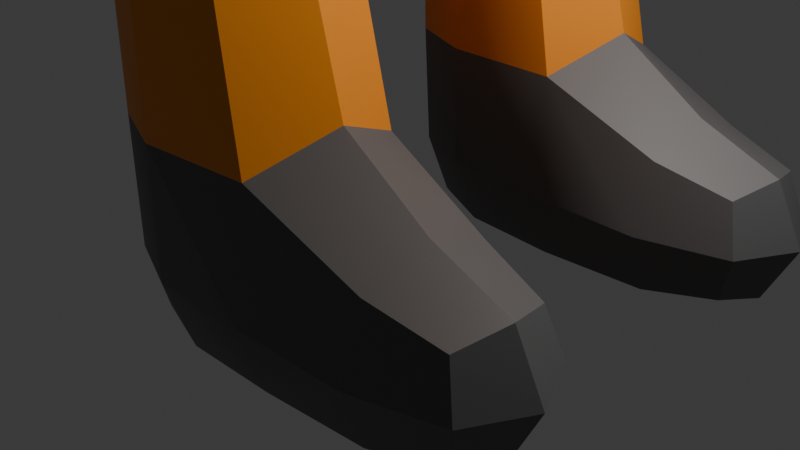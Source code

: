# Source: lethal_company_penco.blend  (saved by Blender 4.3.34; exported with 4.5.12 LTS)
import bpy
from mathutils import Matrix  # noqa: F401  (used for matrix-valued properties, if any)

bpy.ops.wm.read_factory_settings(use_empty=True)
scene = bpy.context.scene
scene.name = 'Scene'

# ---- collections
col_collection = bpy.data.collections.new('Collection'); scene.collection.children.link(col_collection)

# ---- materials (node trees are filled in below, after node groups)
mat_material_002 = bpy.data.materials.new('Material.002')
mat_material_004 = bpy.data.materials.new('Material.004')
mat_material_003 = bpy.data.materials.new('Material.003')
mat_material_001 = bpy.data.materials.new('Material.001')
mat_material_005 = bpy.data.materials.new('Material.005')
mat_material_006 = bpy.data.materials.new('Material.006')

# ---- node groups
ng_smooth_by_angle = bpy.data.node_groups.new('Smooth by Angle', 'GeometryNodeTree')
_s = ng_smooth_by_angle.interface.new_socket(name='Mesh', in_out='OUTPUT', socket_type='NodeSocketGeometry')
_s = ng_smooth_by_angle.interface.new_socket(name='Mesh', in_out='INPUT', socket_type='NodeSocketGeometry')
_s = ng_smooth_by_angle.interface.new_socket(name='Angle', in_out='INPUT', socket_type='NodeSocketFloat')
_s.subtype = 'ANGLE'
_s.default_value = 0.5236
_s.min_value = 0.0
_s.max_value = 3.142
_s.description = 'Maximum face angle for smooth edges'
_s = ng_smooth_by_angle.interface.new_socket(name='Ignore Sharpness', in_out='INPUT', socket_type='NodeSocketBool')
_s.force_non_field = True
ng_smooth_by_angle.description = 'Set the sharpness of mesh edges based on the angle between the neighboring faces'
ng_smooth_by_angle.is_modifier = True
_N = ng_smooth_by_angle.nodes; _L = ng_smooth_by_angle.links
n0 = _N.new('GeometryNodeSetShadeSmooth'); n0.name = 'Set Shade Smooth'; n0.location = (120, -80)
n0.domain = 'EDGE'
n1 = _N.new('GeometryNodeSetShadeSmooth'); n1.name = 'Set Shade Smooth.001'; n1.location = (300, -80)
n2 = _N.new('NodeGroupOutput'); n2.name = 'Group Output'; n2.location = (480, -80)
n3 = _N.new('GeometryNodeInputMeshEdgeAngle'); n3.name = 'Edge Angle'; n3.location = (-440, -240)
n4 = _N.new('NodeGroupInput'); n4.name = 'Group Input'; n4.location = (-80, -80)
n5 = _N.new('GeometryNodeInputEdgeSmooth'); n5.name = 'Is Edge Smooth'; n5.location = (-260, -120)
n6 = _N.new('GeometryNodeInputShadeSmooth'); n6.name = 'Is Shade Smooth'; n6.location = (-440, -397)
n7 = _N.new('FunctionNodeCompare'); n7.name = 'Compare'; n7.location = (-260, -260)
n7.operation = 'LESS_EQUAL'
n7.inputs[6].default_value = (0.0, 0.0, 0.0, 0.0)
n7.inputs[7].default_value = (0.0, 0.0, 0.0, 0.0)
n8 = _N.new('FunctionNodeBooleanMath'); n8.name = 'Boolean Math.001'; n8.location = (-80, -260)
n9 = _N.new('NodeGroupInput'); n9.name = 'Group Input.001'; n9.location = (-440, -329)
n10 = _N.new('NodeGroupInput'); n10.name = 'Group Input.002'; n10.location = (-259, -189)
n11 = _N.new('FunctionNodeBooleanMath'); n11.name = 'Boolean Math'; n11.location = (-80, -149)
n11.operation = 'OR'
n12 = _N.new('FunctionNodeBooleanMath'); n12.name = 'Boolean Math.002'; n12.location = (-260, -380)
n12.operation = 'OR'
n13 = _N.new('NodeGroupInput'); n13.name = 'Group Input.003'; n13.location = (-440, -460)
_L.new(n3.outputs[0], n7.inputs[0])
_L.new(n1.outputs[0], n2.inputs[0])
_L.new(n9.outputs[1], n7.inputs[1])
_L.new(n7.outputs[0], n8.inputs[0])
_L.new(n4.outputs[0], n0.inputs[0])
_L.new(n0.outputs[0], n1.inputs[0])
_L.new(n8.outputs[0], n0.inputs[2])
_L.new(n10.outputs[2], n11.inputs[1])
_L.new(n5.outputs[0], n11.inputs[0])
_L.new(n11.outputs[0], n0.inputs[1])
_L.new(n13.outputs[2], n12.inputs[1])
_L.new(n6.outputs[0], n12.inputs[0])
_L.new(n12.outputs[0], n8.inputs[1])
n2.is_active_output = True

# ---- material node trees
mat_material_002.use_nodes = True; mat_material_002.node_tree.nodes.clear()
_N = mat_material_002.node_tree.nodes; _L = mat_material_002.node_tree.links
n0 = _N.new('ShaderNodeBsdfPrincipled'); n0.name = 'Principled BSDF'; n0.location = (10, 300)
n0.inputs[0].default_value = (0.8007, 0.2478, 0.01121, 1.0)
n1 = _N.new('ShaderNodeOutputMaterial'); n1.name = 'Material Output'; n1.location = (300, 300)
_L.new(n0.outputs[0], n1.inputs[0])
n1.is_active_output = True
mat_material_004.use_nodes = True; mat_material_004.node_tree.nodes.clear()
_N = mat_material_004.node_tree.nodes; _L = mat_material_004.node_tree.links
n0 = _N.new('ShaderNodeBsdfPrincipled'); n0.name = 'Principled BSDF'; n0.location = (10, 300)
n0.inputs[0].default_value = (0.1031, 0.1031, 0.1031, 1.0)
n1 = _N.new('ShaderNodeOutputMaterial'); n1.name = 'Material Output'; n1.location = (300, 300)
_L.new(n0.outputs[0], n1.inputs[0])
n1.is_active_output = True
mat_material_003.use_nodes = True; mat_material_003.node_tree.nodes.clear()
_N = mat_material_003.node_tree.nodes; _L = mat_material_003.node_tree.links
n0 = _N.new('ShaderNodeBsdfPrincipled'); n0.name = 'Principled BSDF'; n0.location = (10, 300)
n0.inputs[0].default_value = (0.1582, 0.4512, 0.8002, 1.0)
n0.inputs[2].default_value = 0.1732
n0.inputs[3].default_value = 9.0
n1 = _N.new('ShaderNodeOutputMaterial'); n1.name = 'Material Output'; n1.location = (300, 300)
_L.new(n0.outputs[0], n1.inputs[0])
n1.is_active_output = True
mat_material_001.use_nodes = True; mat_material_001.node_tree.nodes.clear()
_N = mat_material_001.node_tree.nodes; _L = mat_material_001.node_tree.links
n0 = _N.new('ShaderNodeBsdfPrincipled'); n0.name = 'Principled BSDF'; n0.location = (10, 300)
n0.inputs[0].default_value = (0.8015, 0.7829, 0.2702, 1.0)
n0.inputs[1].default_value = 0.5512
n1 = _N.new('ShaderNodeOutputMaterial'); n1.name = 'Material Output'; n1.location = (300, 300)
_L.new(n0.outputs[0], n1.inputs[0])
n1.is_active_output = True
mat_material_005.use_nodes = True; mat_material_005.node_tree.nodes.clear()
_N = mat_material_005.node_tree.nodes; _L = mat_material_005.node_tree.links
n0 = _N.new('ShaderNodeBsdfPrincipled'); n0.name = 'Principled BSDF'; n0.location = (10, 300)
n0.inputs[0].default_value = (0.04098, 0.04489, 0.3743, 1.0)
n1 = _N.new('ShaderNodeOutputMaterial'); n1.name = 'Material Output'; n1.location = (300, 300)
_L.new(n0.outputs[0], n1.inputs[0])
n1.is_active_output = True
mat_material_006.use_nodes = True; mat_material_006.node_tree.nodes.clear()
_N = mat_material_006.node_tree.nodes; _L = mat_material_006.node_tree.links
n0 = _N.new('ShaderNodeBsdfPrincipled'); n0.name = 'Principled BSDF'; n0.location = (10, 300)
n0.inputs[0].default_value = (0.8001, 0.01452, 0.0191, 1.0)
n1 = _N.new('ShaderNodeOutputMaterial'); n1.name = 'Material Output'; n1.location = (300, 300)
_L.new(n0.outputs[0], n1.inputs[0])
n1.is_active_output = True

# ---- world
world_world = bpy.data.worlds.new('World'); scene.world = world_world
world_world.use_nodes = True; world_world.node_tree.nodes.clear()
_N = world_world.node_tree.nodes; _L = world_world.node_tree.links
n0 = _N.new('ShaderNodeOutputWorld'); n0.name = 'World Output'; n0.location = (300, 300)
n1 = _N.new('ShaderNodeBackground'); n1.name = 'Background'; n1.location = (10, 300)
n1.inputs[0].default_value = (0.05088, 0.05088, 0.05088, 1.0)
_L.new(n1.outputs[0], n0.inputs[0])
n0.is_active_output = True
world_world.color = (0.05088, 0.05088, 0.05088)
world_world.sun_shadow_jitter_overblur = 0.0

# ---- cameras
cam_camera = bpy.data.cameras.new('Camera')
cam_camera.clip_end = 100.0
cam_camera.ortho_scale = 7.314

# ---- lights
light_light = bpy.data.lights.new('Light', 'POINT')
light_light.energy = 1000.0
light_light.shadow_soft_size = 0.1

# ---- meshes
me_cube_001 = bpy.data.meshes.new('Cube.001')
me_cube_001.from_pydata([(-1.107, 0.7654, 5.242), (0.8929, 0.7654, 5.242), (-1.107, 2.79, 5.242), (0.8929, 2.79, 5.242), (-1.371, 2.416, 7.374), (-0.01351, 3.004, 7.434), (-1.107, 0.7654, 1.274), (0.8929, 0.7654, 1.274), (-1.107, 2.79, 1.274), (0.8929, 2.79, 1.274), (-1.107, 0.7654, -0.7182), (0.8929, 0.7654, -0.7182), (-1.044, 2.985, -0.9697), (0.8929, 2.79, -0.7182), (3.606, 0.7817, 1.29), (3.606, 2.79, 1.274), (3.606, 0.7654, -0.7182), (3.606, 2.774, -0.7346), (-1.107, 0.6571, 13.79), (0.8929, 0.7654, 13.79), (-1.107, 2.79, 13.79), (0.8929, 2.79, 13.79), (-1.943, 0.8111, 7.198), (-1.854, 0.744, 5.354), (-1.923, 1.478, 7.312), (-1.79, 2.964, 5.103), (-1.547, 1.062, 13.86), (-1.717, 2.924, 13.87), (1.807, 1.394, 7.837), (2.09, 1.394, 13.79), (0.9812, 0.8397, 7.184), (0.9812, 2.865, 7.184), (1.504, 2.582, 7.677), (1.738, 2.135, 14.3), (-0.8134, 2.722, 12.32), (1.123, 2.526, 12.57), (-1.708, 0.9715, 12.3), (-1.647, 2.586, 12.2), (1.824, 1.416, 12.42), (1.824, 2.849, 12.42), (-0.7213, 0.8522, 14.77), (0.8929, 0.7654, 15.2), (-1.234, 1.699, 15.17), (2.278, 1.482, 14.77), (-1.234, 1.699, 18.12), (2.278, 1.482, 17.73), (0.8383, 8.425, 13.75), (-0.9233, 8.528, 13.38), (-1.159, 10.18, 13.68), (0.6024, 10.08, 14.05), (-1.044, 0.0, 4.991), (0.8929, 0.0, 5.242), (-1.044, 0.0, 13.53), (0.8929, 0.0, 13.79), (-1.69, 0.0, 7.303), (-1.854, 0.0, 5.354), (-1.537, 0.0, 13.74), (1.755, 0.0, 7.729), (0.9812, 0.0, 7.184), (2.09, 0.0, 13.79), (1.792, 0.0, 12.22), (-1.51, 0.0, 12.37), (-0.7213, 0.0, 14.77), (0.8929, 0.0, 15.2), (-1.171, 0.0, 14.92), (2.278, 0.0, 14.77), (-1.234, 0.0, 18.12), (2.278, 0.0, 17.73), (2.278, 1.482, 16.73), (-1.234, 1.699, 17.12), (-1.213, 0.0, 17.04), (2.278, 0.0, 16.73), (2.278, 1.482, 16.98), (-1.234, 1.699, 17.37), (-1.218, 0.0, 17.31), (2.278, 0.0, 16.98), (-0.7917, 8.508, 12.01), (1.011, 8.383, 12.36), (-1.147, 8.447, 13.71), (0.6707, 8.368, 13.99), (-1.275, 2.469, 8.226), (-1.876, 1.669, 8.154), (0.1823, 2.921, 8.319), (-1.902, 0.8387, 8.077), (1.81, 1.398, 8.627), (1.559, 2.628, 8.495), (-1.659, 0.0, 8.177), (1.761, 0.0, 8.502), (2.278, 1.482, 15.68), (-1.234, 1.699, 16.07), (-1.19, 0.0, 15.9), (2.278, 0.0, 15.68), (-1.069, 0.1814, 13.64), (-1.09, 0.4457, 13.72), (0.8929, 0.1726, 13.79), (0.8929, 0.5019, 13.79), (-1.791, 0.2433, 7.261), (-1.875, 0.5588, 7.226), (-1.541, 0.3835, 13.79), (-1.544, 0.7604, 13.83), (1.776, 0.4793, 7.772), (1.793, 0.9874, 7.808), (2.09, 0.3158, 13.79), (2.09, 0.915, 13.79), (-1.589, 0.3562, 12.34), (-1.655, 0.698, 12.32), (-0.7213, 0.2594, 14.77), (-0.7213, 0.5887, 14.77), (0.8929, 0.1726, 15.2), (0.8929, 0.5019, 15.2), (-1.196, 0.6351, 15.02), (-1.217, 1.226, 15.1), (2.278, 0.3018, 14.77), (2.278, 0.9577, 14.77), (-1.234, 0.518, 18.12), (-1.234, 1.174, 18.12), (2.278, 0.3018, 17.73), (2.278, 0.9577, 17.73), (-1.09, 0.5539, 5.175), (-1.069, 0.2896, 5.092), (0.8929, 0.5019, 5.242), (0.8929, 0.1726, 5.242), (-1.854, 0.518, 5.354), (-1.854, 0.2354, 5.354), (0.9812, 0.5763, 7.184), (0.9812, 0.2469, 7.184), (1.815, 0.9211, 12.37), (1.805, 0.3027, 12.3), (-1.221, 0.5577, 17.07), (-1.228, 1.192, 17.1), (2.278, 0.9577, 16.73), (2.278, 0.3018, 16.73), (-1.224, 0.5476, 17.34), (-1.23, 1.187, 17.36), (2.278, 0.9577, 16.98), (2.278, 0.3018, 16.98), (-1.756, 0.2628, 8.137), (-1.838, 0.5827, 8.104), (1.797, 0.9863, 8.594), (1.781, 0.4722, 8.552), (2.278, 0.9577, 15.68), (2.278, 0.3018, 15.68), (-1.208, 0.5992, 15.97), (-1.222, 1.21, 16.03), (2.278, 1.482, 15.17), (-1.234, 1.699, 15.57), (-1.179, 0.0, 15.35), (2.278, 0.0, 15.17), (-1.219, 1.219, 15.51), (-1.201, 0.6193, 15.44), (2.278, 0.3018, 15.17), (2.278, 0.9577, 15.17), (2.798, 0.9577, 15.68), (2.798, 0.3018, 15.68), (2.798, 0.3018, 15.17), (2.798, 0.9577, 15.17), (1.113, 3.071, 12.55), (-1.581, 0.311, 12.35), (1.768, 0.0, 9.282), (-1.626, 0.7143, 12.71), (-1.693, 1.374, 12.28), (-1.557, 0.0, 11.07), (0.3195, 2.607, 12.47), (-1.683, 0.6806, 11.68), (-1.634, 2.01, 13.87), (-1.627, 0.3354, 11.41), (0.861, 3.593, 13.82), (-1.638, 1.011, 12.98), (1.793, 2.596, 13.09), (1.783, 0.458, 8.867), (1.787, 0.4276, 9.538), (1.8, 0.9737, 9.326), (1.806, 0.9542, 10.45), (1.014, 2.572, 12.08), (-1.107, 1.915, 13.79), (-1.727, 0.9588, 11.9), (-1.588, 0.3572, 12.39), (1.814, 1.403, 9.783), (1.82, 1.41, 11.27), (1.786, 2.818, 11.86), (1.824, 2.05, 12.42), (1.797, 2.286, 11.08), (1.788, 2.819, 11.89), (0.9726, 2.59, 11.89), (-0.07118, 2.647, 12.42), (-0.6297, 8.511, 13.45), (-0.3361, 8.493, 13.51), (-0.04248, 8.476, 13.57), (0.2511, 8.459, 13.63), (0.5447, 8.442, 13.69), (0.3088, 10.1, 13.99), (0.01521, 10.12, 13.93), (-0.2784, 10.13, 13.87), (-0.572, 10.15, 13.8), (-0.8656, 10.17, 13.74), (0.3677, 8.381, 13.94), (0.06479, 8.394, 13.89), (-0.2381, 8.407, 13.85), (-0.5411, 8.421, 13.8), (-0.844, 8.434, 13.75), (-0.4912, 8.487, 12.07), (-0.1907, 8.466, 12.13), (0.1097, 8.445, 12.19), (0.4102, 8.424, 12.24), (0.7107, 8.404, 12.3), (0.5329, 3.459, 13.81), (0.2049, 3.325, 13.81), (-0.1231, 3.191, 13.8), (-0.4511, 3.058, 13.8), (-0.7791, 2.924, 13.79), (-1.065, 9.382, 12.25), (-1.154, 9.443, 13.69), (0.6315, 9.35, 14.02), (0.7143, 9.269, 12.61), (0.3339, 9.366, 13.97), (0.03636, 9.381, 13.91), (-0.2612, 9.397, 13.86), (-0.5588, 9.412, 13.8), (-0.8564, 9.428, 13.75), (-0.7683, 9.363, 12.31), (-0.4718, 9.344, 12.37), (-0.1753, 9.326, 12.43), (0.1213, 9.307, 12.49), (0.4178, 9.288, 12.55), (0.9916, 2.677, 13.27), (-0.9813, 2.761, 13.16), (-1.687, 2.779, 13.16), (-1.276, 10.08, 13.22), (0.4857, 9.979, 13.59), (0.8165, 8.374, 13.29), (-0.9948, 8.473, 12.98), (1.807, 2.704, 12.8), (0.9689, 3.369, 13.27), (0.1921, 9.996, 13.52), (-0.1015, 10.01, 13.46), (-0.3951, 10.03, 13.4), (-0.6887, 10.05, 13.34), (-0.9823, 10.07, 13.28), (0.5087, 9.233, 13.58), (-1.274, 9.334, 13.24)], [], [(9, 7, 14, 15), (80, 4, 24, 81), (18, 174, 164, 26), (93, 18, 26, 99), (120, 118, 0, 1), (3, 2, 4, 5), (0, 2, 8, 6), (1, 3, 31, 30), (13, 9, 15, 17), (3, 1, 7, 9), (2, 3, 9, 8), (1, 0, 6, 7), (11, 10, 12, 13), (7, 6, 10, 11), (6, 8, 12, 10), (8, 9, 13, 12), (15, 14, 16, 17), (7, 11, 16, 14), (11, 13, 17, 16), (18, 19, 21, 174), (224, 21, 168, 231), (21, 19, 29, 33), (37, 160, 27, 226), (122, 97, 22, 23), (23, 22, 24, 25), (2, 0, 23, 25), (4, 2, 25, 24), (28, 30, 31, 32), (101, 124, 30, 28), (126, 38, 29, 103), (38, 180, 168, 33, 29), (3, 5, 32, 31), (120, 1, 30, 124), (84, 85, 179, 181, 177), (138, 84, 177, 171), (81, 83, 175, 160, 37), (82, 80, 34, 184, 183), (82, 183, 173, 179, 85), (225, 34, 37, 226), (95, 19, 41, 109), (19, 18, 40, 41), (134, 72, 45, 117), (109, 41, 43, 113), (41, 40, 42, 43), (115, 117, 45, 44), (72, 73, 44, 45), (237, 227, 48, 194), (223, 189, 46, 213), (239, 227, 47, 210), (218, 194, 48, 211), (238, 228, 49, 212), (132, 74, 66, 114), (106, 62, 64, 110), (92, 52, 62, 106), (136, 86, 161, 165), (104, 157, 176), (119, 50, 55, 123), (94, 53, 59, 102), (142, 90, 70, 128), (88, 89, 69, 68), (140, 88, 68, 130), (128, 70, 74, 132), (68, 69, 73, 72), (130, 68, 72, 134), (224, 232, 166, 21), (21, 166, 205, 206, 207, 208, 209, 20), (225, 230, 76, 34), (34, 76, 200, 201, 202, 203, 204, 77, 156, 184), (96, 54, 86, 136), (5, 82, 85, 32), (5, 4, 80, 82), (24, 22, 83, 81), (101, 28, 84, 138), (28, 32, 85, 84), (34, 80, 81, 37), (151, 144, 88, 140), (144, 145, 89, 88), (149, 146, 90, 142), (145, 148, 143, 89), (148, 149, 142, 143), (147, 150, 141, 91), (151, 140, 152, 155), (57, 100, 139, 87), (100, 101, 138, 139), (22, 97, 137, 83), (97, 96, 136, 137), (71, 131, 135, 75), (131, 130, 134, 135), (69, 129, 133, 73), (129, 128, 132, 133), (91, 141, 131, 71), (141, 140, 130, 131), (89, 143, 129, 69), (143, 142, 128, 129), (19, 95, 103, 29), (95, 94, 102, 103), (0, 118, 122, 23), (118, 119, 123, 122), (36, 105, 159, 167), (105, 104, 176, 159), (83, 137, 163, 175), (137, 136, 165, 163), (18, 93, 107, 40), (93, 92, 106, 107), (40, 107, 111, 42), (107, 106, 110, 111), (73, 133, 115, 44), (133, 132, 114, 115), (66, 67, 116, 114), (114, 116, 117, 115), (63, 108, 112, 65), (108, 109, 113, 112), (75, 135, 116, 67), (135, 134, 117, 116), (53, 94, 108, 63), (94, 95, 109, 108), (87, 169, 170, 158), (139, 138, 171, 169), (51, 121, 125, 58), (121, 120, 124, 125), (60, 127, 102, 59), (127, 126, 103, 102), (57, 58, 125, 100), (100, 125, 124, 101), (55, 54, 96, 123), (123, 96, 97, 122), (51, 50, 119, 121), (121, 119, 118, 120), (52, 92, 98, 56), (92, 93, 99, 98), (112, 113, 151, 150), (65, 112, 150, 147), (111, 110, 149, 148), (42, 111, 148, 145), (110, 64, 146, 149), (43, 42, 145, 144), (113, 43, 144, 151), (154, 155, 152, 153), (140, 141, 153, 152), (141, 150, 154, 153), (150, 151, 155, 154), (168, 180, 39, 231), (162, 156, 35), (177, 181, 182, 39, 180, 178), (178, 180, 38), (171, 177, 178, 172), (172, 178, 38, 126), (160, 175, 36), (165, 161, 157, 104), (157, 161, 61), (173, 162, 35), (176, 157, 61, 56, 98), (179, 173, 35, 39, 182), (174, 21, 20), (168, 21, 33), (164, 174, 20, 27), (27, 160, 36, 167, 164), (164, 167, 26), (158, 170, 127, 60), (169, 87, 139), (167, 159, 99, 26), (169, 171, 172, 170), (170, 172, 126, 127), (159, 176, 98, 99), (175, 163, 105, 36), (232, 156, 77, 229), (163, 165, 104, 105), (205, 166, 79, 195), (182, 181, 179), (184, 156, 162), (183, 184, 162, 173), (20, 209, 199, 78), (209, 208, 198, 199), (208, 207, 197, 198), (207, 206, 196, 197), (206, 205, 195, 196), (212, 49, 190, 214), (214, 190, 191, 215), (215, 191, 192, 216), (216, 192, 193, 217), (217, 193, 194, 218), (210, 47, 185, 219), (219, 185, 186, 220), (220, 186, 187, 221), (221, 187, 188, 222), (222, 188, 189, 223), (228, 233, 190, 49), (233, 234, 191, 190), (234, 235, 192, 191), (235, 236, 193, 192), (236, 237, 194, 193), (203, 222, 223, 204), (202, 221, 222, 203), (201, 220, 221, 202), (200, 219, 220, 201), (76, 210, 219, 200), (198, 217, 218, 199), (197, 216, 217, 198), (196, 215, 216, 197), (195, 214, 215, 196), (79, 212, 214, 195), (229, 238, 212, 79), (199, 218, 211, 78), (230, 239, 210, 76), (204, 223, 213, 77), (78, 211, 239, 230), (77, 213, 238, 229), (186, 185, 237, 236), (187, 186, 236, 235), (188, 187, 235, 234), (189, 188, 234, 233), (46, 189, 233, 228), (166, 232, 229, 79), (20, 78, 230, 225), (35, 156, 232, 224), (213, 46, 228, 238), (211, 48, 227, 239), (185, 47, 227, 237), (20, 225, 226, 27), (35, 224, 231, 39)])
me_cube_001.polygons.foreach_set('use_smooth', [True] * 220)
me_cube_001.polygons.foreach_set('material_index', [1, 1, 0, 0, 0, 0, 0, 0, 1, 0, 0, 0, 1, 1, 1, 1, 1, 1, 1, 0, 0, 0, 0, 0, 0, 0, 0, 0, 0, 0, 0, 0, 0, 0, 0, 0, 0, 0, 0, 1, 1, 1, 1, 1, 1, 1, 1, 1, 1, 1, 1, 1, 1, 1, 0, 0, 0, 0, 1, 1, 1, 1, 1, 1, 1, 1, 0, 0, 1, 1, 1, 1, 1, 1, 0, 1, 1, 1, 1, 1, 1, 1, 1, 1, 1, 1, 1, 1, 1, 1, 1, 1, 1, 1, 0, 0, 0, 0, 1, 1, 0, 0, 1, 1, 1, 1, 1, 1, 1, 1, 1, 1, 1, 1, 1, 1, 1, 0, 0, 0, 0, 0, 0, 0, 0, 0, 0, 0, 0, 0, 1, 1, 1, 1, 1, 1, 1, 1, 1, 1, 1, 1, 0, 1, 0, 1, 0, 1, 1, 0, 0, 0, 0, 1, 0, 1, 1, 0, 0, 0, 0, 1, 0, 0, 0, 0, 1, 0, 0, 0, 0, 0, 0, 0, 0, 0, 1, 1, 1, 1, 1, 1, 1, 1, 1, 1, 1, 1, 1, 1, 1, 1, 1, 1, 1, 1, 1, 1, 1, 1, 1, 1, 1, 1, 1, 1, 1, 1, 1, 1, 1, 1, 0, 0, 1, 1, 1, 1, 0, 0])
_uv = me_cube_001.uv_layers.new(name='UVMap')
_uv.uv.foreach_set('vector', [0.625, 0.5, 0.625, 0.5, 0.625, 0.5, 0.625, 0.5, 0.625, 0.25, 0.625, 0.25, 0.625, 0.25, 0.625, 0.25, 0.875, 0.5, 0.875, 0.5, 0.875, 0.5, 0.875, 0.5, 0.875, 0.5, 0.875, 0.5, 0.875, 0.5, 0.875, 0.5, 0.625, 0.5, 0.625, 0.25, 0.625, 0.25, 0.625, 0.5, 0.625, 0.5, 0.625, 0.25, 0.625, 0.25, 0.625, 0.5, 0.625, 0.25, 0.625, 0.25, 0.625, 0.25, 0.625, 0.25, 0.625, 0.5, 0.625, 0.5, 0.625, 0.5, 0.625, 0.5, 0.625, 0.5, 0.625, 0.5, 0.625, 0.5, 0.625, 0.5, 0.625, 0.5, 0.625, 0.5, 0.625, 0.5, 0.625, 0.5, 0.625, 0.25, 0.625, 0.5, 0.625, 0.5, 0.625, 0.25, 0.625, 0.5, 0.625, 0.25, 0.625, 0.25, 0.625, 0.5, 0.625, 0.5, 0.625, 0.25, 0.625, 0.25, 0.625, 0.5, 0.625, 0.5, 0.625, 0.25, 0.625, 0.25, 0.625, 0.5, 0.625, 0.25, 0.625, 0.25, 0.625, 0.25, 0.625, 0.25, 0.625, 0.25, 0.625, 0.5, 0.625, 0.5, 0.625, 0.25, 0.625, 0.5, 0.625, 0.5, 0.625, 0.5, 0.625, 0.5, 0.625, 0.5, 0.625, 0.5, 0.625, 0.5, 0.625, 0.5, 0.625, 0.5, 0.625, 0.5, 0.625, 0.5, 0.625, 0.5, 0.875, 0.5, 0.625, 0.5, 0.625, 0.5, 0.875, 0.5, 0.625, 0.5, 0.625, 0.5, 0.625, 0.5, 0.625, 0.5, 0.625, 0.5, 0.625, 0.5, 0.625, 0.5, 0.625, 0.5, 0.625, 0.25, 0.625, 0.25, 0.625, 0.25, 0.625, 0.25, 0.625, 0.25, 0.625, 0.25, 0.625, 0.25, 0.625, 0.25, 0.625, 0.25, 0.625, 0.25, 0.625, 0.25, 0.625, 0.25, 0.625, 0.25, 0.625, 0.25, 0.625, 0.25, 0.625, 0.25, 0.625, 0.25, 0.625, 0.25, 0.625, 0.25, 0.625, 0.25, 0.625, 0.5, 0.625, 0.5, 0.625, 0.5, 0.625, 0.5, 0.625, 0.5, 0.625, 0.5, 0.625, 0.5, 0.625, 0.5, 0.625, 0.5, 0.625, 0.5, 0.625, 0.5, 0.625, 0.5, 0.625, 0.5, 0.625, 0.5, 0.625, 0.5, 0.625, 0.5, 0.625, 0.5, 0.625, 0.5, 0.625, 0.5, 0.625, 0.5, 0.625, 0.5, 0.625, 0.5, 0.625, 0.5, 0.625, 0.5, 0.625, 0.5, 0.625, 0.5, 0.625, 0.5, 0.625, 0.5, 0.625, 0.5, 0.625, 0.5, 0.625, 0.5, 0.625, 0.5, 0.625, 0.5, 0.625, 0.5, 0.625, 0.25, 0.625, 0.25, 0.625, 0.25, 0.625, 0.25, 0.625, 0.25, 0.625, 0.5, 0.625, 0.25, 0.625, 0.25, 0.625, 0.3458, 0.625, 0.5, 0.625, 0.5, 0.625, 0.5, 0.625, 0.5, 0.625, 0.5, 0.625, 0.5, 0.625, 0.25, 0.625, 0.25, 0.625, 0.25, 0.625, 0.25, 0.625, 0.5, 0.625, 0.5, 0.625, 0.5, 0.625, 0.5, 0.625, 0.5, 0.875, 0.5, 0.875, 0.5, 0.625, 0.5, 0.625, 0.5, 0.625, 0.5, 0.625, 0.5, 0.625, 0.5, 0.625, 0.5, 0.625, 0.5, 0.625, 0.5, 0.625, 0.5, 0.625, 0.5, 0.875, 0.5, 0.875, 0.5, 0.625, 0.5, 0.875, 0.5, 0.625, 0.5, 0.625, 0.5, 0.875, 0.5, 0.625, 0.5, 0.875, 0.5, 0.875, 0.5, 0.625, 0.5, 0.625, 0.2917, 0.625, 0.25, 0.625, 0.25, 0.625, 0.2917, 0.625, 0.4583, 0.625, 0.4583, 0.625, 0.5, 0.625, 0.5, 0.625, 0.25, 0.625, 0.25, 0.625, 0.25, 0.625, 0.25, 0.625, 0.2917, 0.625, 0.2917, 0.625, 0.25, 0.625, 0.25, 0.625, 0.5, 0.625, 0.5, 0.625, 0.5, 0.625, 0.5, 0.875, 0.5, 0.875, 0.5, 0.875, 0.5, 0.875, 0.5, 0.875, 0.5, 0.875, 0.5, 0.875, 0.5, 0.875, 0.5, 0.875, 0.5, 0.875, 0.5, 0.875, 0.5, 0.875, 0.5, 0.625, 0.25, 0.625, 0.25, 0.625, 0.25, 0.625, 0.25, 0.625, 0.25, 0.625, 0.25, 0.625, 0.25, 0.625, 0.25, 0.625, 0.25, 0.625, 0.25, 0.625, 0.25, 0.625, 0.5, 0.625, 0.5, 0.625, 0.5, 0.625, 0.5, 0.875, 0.5, 0.875, 0.5, 0.875, 0.5, 0.875, 0.5, 0.625, 0.5, 0.875, 0.5, 0.875, 0.5, 0.625, 0.5, 0.625, 0.5, 0.625, 0.5, 0.625, 0.5, 0.625, 0.5, 0.875, 0.5, 0.875, 0.5, 0.875, 0.5, 0.875, 0.5, 0.625, 0.5, 0.875, 0.5, 0.875, 0.5, 0.625, 0.5, 0.625, 0.5, 0.625, 0.5, 0.625, 0.5, 0.625, 0.5, 0.625, 0.5, 0.625, 0.5, 0.625, 0.5, 0.625, 0.5, 0.625, 0.5, 0.625, 0.5, 0.625, 0.4583, 0.625, 0.4167, 0.625, 0.375, 0.625, 0.3333, 0.625, 0.2917, 0.625, 0.25, 0.625, 0.25, 0.625, 0.25, 0.625, 0.25, 0.625, 0.25, 0.625, 0.25, 0.625, 0.25, 0.625, 0.2917, 0.625, 0.3333, 0.625, 0.375, 0.625, 0.4167, 0.625, 0.4583, 0.625, 0.5, 0.625, 0.5, 0.625, 0.3458, 0.625, 0.25, 0.625, 0.25, 0.625, 0.25, 0.625, 0.25, 0.625, 0.5, 0.625, 0.5, 0.625, 0.5, 0.625, 0.5, 0.625, 0.5, 0.625, 0.25, 0.625, 0.25, 0.625, 0.5, 0.625, 0.25, 0.625, 0.25, 0.625, 0.25, 0.625, 0.25, 0.625, 0.5, 0.625, 0.5, 0.625, 0.5, 0.625, 0.5, 0.625, 0.5, 0.625, 0.5, 0.625, 0.5, 0.625, 0.5, 0.625, 0.25, 0.625, 0.25, 0.625, 0.25, 0.625, 0.25, 0.625, 0.5, 0.625, 0.5, 0.625, 0.5, 0.625, 0.5, 0.625, 0.5, 0.875, 0.5, 0.875, 0.5, 0.625, 0.5, 0.875, 0.5, 0.875, 0.5, 0.875, 0.5, 0.875, 0.5, 0.875, 0.5, 0.875, 0.5, 0.875, 0.5, 0.875, 0.5, 0.875, 0.5, 0.875, 0.5, 0.875, 0.5, 0.875, 0.5, 0.625, 0.5, 0.625, 0.5, 0.625, 0.5, 0.625, 0.5, 0.625, 0.5, 0.625, 0.5, 0.625, 0.5, 0.625, 0.5, 0.625, 0.5, 0.625, 0.5, 0.625, 0.5, 0.625, 0.5, 0.625, 0.5, 0.625, 0.5, 0.625, 0.5, 0.625, 0.5, 0.625, 0.25, 0.625, 0.25, 0.625, 0.25, 0.625, 0.25, 0.625, 0.25, 0.625, 0.25, 0.625, 0.25, 0.625, 0.25, 0.625, 0.5, 0.625, 0.5, 0.625, 0.5, 0.625, 0.5, 0.625, 0.5, 0.625, 0.5, 0.625, 0.5, 0.625, 0.5, 0.875, 0.5, 0.875, 0.5, 0.875, 0.5, 0.875, 0.5, 0.875, 0.5, 0.875, 0.5, 0.875, 0.5, 0.875, 0.5, 0.625, 0.5, 0.625, 0.5, 0.625, 0.5, 0.625, 0.5, 0.625, 0.5, 0.625, 0.5, 0.625, 0.5, 0.625, 0.5, 0.875, 0.5, 0.875, 0.5, 0.875, 0.5, 0.875, 0.5, 0.875, 0.5, 0.875, 0.5, 0.875, 0.5, 0.875, 0.5, 0.625, 0.5, 0.625, 0.5, 0.625, 0.5, 0.625, 0.5, 0.625, 0.5, 0.625, 0.5, 0.625, 0.5, 0.625, 0.5, 0.625, 0.25, 0.625, 0.25, 0.625, 0.25, 0.625, 0.25, 0.625, 0.25, 0.625, 0.25, 0.625, 0.25, 0.625, 0.25, 0.625, 0.25, 0.625, 0.25, 0.625, 0.25, 0.625, 0.25, 0.625, 0.25, 0.625, 0.25, 0.625, 0.25, 0.625, 0.25, 0.625, 0.25, 0.625, 0.25, 0.625, 0.25, 0.625, 0.25, 0.625, 0.25, 0.625, 0.25, 0.625, 0.25, 0.625, 0.25, 0.875, 0.5, 0.875, 0.5, 0.875, 0.5, 0.875, 0.5, 0.875, 0.5, 0.875, 0.5, 0.875, 0.5, 0.875, 0.5, 0.875, 0.5, 0.875, 0.5, 0.875, 0.5, 0.875, 0.5, 0.875, 0.5, 0.875, 0.5, 0.875, 0.5, 0.875, 0.5, 0.875, 0.5, 0.875, 0.5, 0.875, 0.5, 0.875, 0.5, 0.875, 0.5, 0.875, 0.5, 0.875, 0.5, 0.875, 0.5, 0.875, 0.5, 0.625, 0.5, 0.625, 0.5, 0.875, 0.5, 0.875, 0.5, 0.625, 0.5, 0.625, 0.5, 0.875, 0.5, 0.625, 0.5, 0.625, 0.5, 0.625, 0.5, 0.625, 0.5, 0.625, 0.5, 0.625, 0.5, 0.625, 0.5, 0.625, 0.5, 0.625, 0.5, 0.625, 0.5, 0.625, 0.5, 0.625, 0.5, 0.625, 0.5, 0.625, 0.5, 0.625, 0.5, 0.625, 0.5, 0.625, 0.5, 0.625, 0.5, 0.625, 0.5, 0.625, 0.5, 0.625, 0.5, 0.625, 0.5, 0.625, 0.5, 0.625, 0.5, 0.625, 0.5, 0.625, 0.5, 0.625, 0.5, 0.625, 0.5, 0.625, 0.5, 0.625, 0.5, 0.625, 0.5, 0.625, 0.5, 0.625, 0.5, 0.625, 0.5, 0.625, 0.5, 0.625, 0.5, 0.625, 0.5, 0.625, 0.5, 0.625, 0.5, 0.625, 0.5, 0.625, 0.5, 0.625, 0.5, 0.625, 0.5, 0.625, 0.5, 0.625, 0.5, 0.625, 0.5, 0.625, 0.5, 0.625, 0.5, 0.625, 0.5, 0.625, 0.5, 0.625, 0.5, 0.625, 0.5, 0.625, 0.5, 0.625, 0.5, 0.625, 0.5, 0.625, 0.5, 0.625, 0.25, 0.625, 0.25, 0.625, 0.25, 0.625, 0.25, 0.625, 0.25, 0.625, 0.25, 0.625, 0.25, 0.625, 0.25, 0.625, 0.5, 0.625, 0.25, 0.625, 0.25, 0.625, 0.5, 0.625, 0.5, 0.625, 0.25, 0.625, 0.25, 0.625, 0.5, 0.875, 0.5, 0.875, 0.5, 0.875, 0.5, 0.875, 0.5, 0.875, 0.5, 0.875, 0.5, 0.875, 0.5, 0.875, 0.5, 0.625, 0.5, 0.625, 0.5, 0.625, 0.5, 0.625, 0.5, 0.625, 0.5, 0.625, 0.5, 0.625, 0.5, 0.625, 0.5, 0.875, 0.5, 0.875, 0.5, 0.875, 0.5, 0.875, 0.5, 0.875, 0.5, 0.875, 0.5, 0.875, 0.5, 0.875, 0.5, 0.875, 0.5, 0.875, 0.5, 0.875, 0.5, 0.875, 0.5, 0.625, 0.5, 0.875, 0.5, 0.875, 0.5, 0.625, 0.5, 0.625, 0.5, 0.625, 0.5, 0.625, 0.5, 0.625, 0.5, 0.625, 0.5, 0.625, 0.5, 0.625, 0.5, 0.625, 0.5, 0.625, 0.5, 0.625, 0.5, 0.625, 0.5, 0.625, 0.5, 0.625, 0.5, 0.625, 0.5, 0.625, 0.5, 0.625, 0.5, 0.625, 0.5, 0.625, 0.5, 0.625, 0.5, 0.625, 0.5, 0.625, 0.5, 0.625, 0.5, 0.625, 0.5, 0.625, 0.5, 0.625, 0.3962, 0.625, 0.5, 0.625, 0.5, 0.625, 0.5, 0.625, 0.5, 0.625, 0.5, 0.625, 0.5, 0.625, 0.5, 0.625, 0.5, 0.625, 0.5, 0.625, 0.5, 0.625, 0.5, 0.625, 0.5, 0.625, 0.5, 0.625, 0.5, 0.625, 0.5, 0.625, 0.5, 0.625, 0.5, 0.625, 0.5, 0.625, 0.5, 0.625, 0.25, 0.625, 0.25, 0.625, 0.25, 0.625, 0.25, 0.625, 0.25, 0.625, 0.25, 0.625, 0.25, 0.625, 0.25, 0.625, 0.25, 0.625, 0.25, 0.625, 0.5, 0.625, 0.3962, 0.625, 0.5, 0.625, 0.25, 0.625, 0.25, 0.625, 0.25, 0.625, 0.25, 0.625, 0.25, 0.625, 0.5, 0.625, 0.5, 0.625, 0.5, 0.625, 0.5, 0.625, 0.5, 0.875, 0.5, 0.625, 0.5, 0.875, 0.5, 0.625, 0.5, 0.625, 0.5, 0.625, 0.5, 0.875, 0.5, 0.875, 0.5, 0.875, 0.5, 0.875, 0.5, 0.625, 0.25, 0.625, 0.25, 0.625, 0.25, 0.625, 0.25, 0.625, 0.25, 0.625, 0.25, 0.625, 0.25, 0.625, 0.25, 0.625, 0.5, 0.625, 0.5, 0.625, 0.5, 0.625, 0.5, 0.625, 0.5, 0.625, 0.5, 0.625, 0.5, 0.625, 0.25, 0.625, 0.25, 0.625, 0.25, 0.625, 0.25, 0.625, 0.5, 0.625, 0.5, 0.625, 0.5, 0.625, 0.5, 0.625, 0.5, 0.625, 0.5, 0.625, 0.5, 0.625, 0.5, 0.625, 0.25, 0.625, 0.25, 0.625, 0.25, 0.625, 0.25, 0.625, 0.25, 0.625, 0.25, 0.625, 0.25, 0.625, 0.25, 0.625, 0.5, 0.625, 0.5, 0.625, 0.5, 0.625, 0.5, 0.625, 0.25, 0.625, 0.25, 0.625, 0.25, 0.625, 0.25, 0.625, 0.4583, 0.625, 0.5, 0.625, 0.5, 0.625, 0.4583, 0.625, 0.5, 0.625, 0.5, 0.625, 0.5, 0.625, 0.3458, 0.625, 0.5, 0.625, 0.3962, 0.625, 0.5, 0.625, 0.3458, 0.625, 0.3962, 0.625, 0.5, 0.625, 0.25, 0.625, 0.2917, 0.625, 0.2917, 0.625, 0.25, 0.625, 0.2917, 0.625, 0.3333, 0.625, 0.3333, 0.625, 0.2917, 0.625, 0.3333, 0.625, 0.375, 0.625, 0.375, 0.625, 0.3333, 0.625, 0.375, 0.625, 0.4167, 0.625, 0.4167, 0.625, 0.375, 0.625, 0.4167, 0.625, 0.4583, 0.625, 0.4583, 0.625, 0.4167, 0.625, 0.5, 0.625, 0.5, 0.625, 0.4583, 0.625, 0.4583, 0.625, 0.4583, 0.625, 0.4583, 0.625, 0.4167, 0.625, 0.4167, 0.625, 0.4167, 0.625, 0.4167, 0.625, 0.375, 0.625, 0.375, 0.625, 0.375, 0.625, 0.375, 0.625, 0.3333, 0.625, 0.3333, 0.625, 0.3333, 0.625, 0.3333, 0.625, 0.2917, 0.625, 0.2917, 0.625, 0.25, 0.625, 0.25, 0.625, 0.2917, 0.625, 0.2917, 0.625, 0.2917, 0.625, 0.2917, 0.625, 0.3333, 0.625, 0.3333, 0.625, 0.3333, 0.625, 0.3333, 0.625, 0.375, 0.625, 0.375, 0.625, 0.375, 0.625, 0.375, 0.625, 0.4167, 0.625, 0.4167, 0.625, 0.4167, 0.625, 0.4167, 0.625, 0.4583, 0.625, 0.4583, 0.625, 0.5, 0.625, 0.4583, 0.625, 0.4583, 0.625, 0.5, 0.625, 0.4583, 0.625, 0.4167, 0.625, 0.4167, 0.625, 0.4583, 0.625, 0.4167, 0.625, 0.375, 0.625, 0.375, 0.625, 0.4167, 0.625, 0.375, 0.625, 0.3333, 0.625, 0.3333, 0.625, 0.375, 0.625, 0.3333, 0.625, 0.2917, 0.625, 0.2917, 0.625, 0.3333, 0.625, 0.4167, 0.625, 0.4167, 0.625, 0.4583, 0.625, 0.4583, 0.625, 0.375, 0.625, 0.375, 0.625, 0.4167, 0.625, 0.4167, 0.625, 0.3333, 0.625, 0.3333, 0.625, 0.375, 0.625, 0.375, 0.625, 0.2917, 0.625, 0.2917, 0.625, 0.3333, 0.625, 0.3333, 0.625, 0.25, 0.625, 0.25, 0.625, 0.2917, 0.625, 0.2917, 0.625, 0.3333, 0.625, 0.3333, 0.625, 0.2917, 0.625, 0.2917, 0.625, 0.375, 0.625, 0.375, 0.625, 0.3333, 0.625, 0.3333, 0.625, 0.4167, 0.625, 0.4167, 0.625, 0.375, 0.625, 0.375, 0.625, 0.4583, 0.625, 0.4583, 0.625, 0.4167, 0.625, 0.4167, 0.625, 0.5, 0.625, 0.5, 0.625, 0.4583, 0.625, 0.4583, 0.625, 0.5, 0.625, 0.5, 0.625, 0.5, 0.625, 0.5, 0.625, 0.2917, 0.625, 0.2917, 0.625, 0.25, 0.625, 0.25, 0.625, 0.25, 0.625, 0.25, 0.625, 0.25, 0.625, 0.25, 0.625, 0.4583, 0.625, 0.4583, 0.625, 0.5, 0.625, 0.5, 0.625, 0.25, 0.625, 0.25, 0.625, 0.25, 0.625, 0.25, 0.625, 0.5, 0.625, 0.5, 0.625, 0.5, 0.625, 0.5, 0.625, 0.3333, 0.625, 0.2917, 0.625, 0.2917, 0.625, 0.3333, 0.625, 0.375, 0.625, 0.3333, 0.625, 0.3333, 0.625, 0.375, 0.625, 0.4167, 0.625, 0.375, 0.625, 0.375, 0.625, 0.4167, 0.625, 0.4583, 0.625, 0.4167, 0.625, 0.4167, 0.625, 0.4583, 0.625, 0.5, 0.625, 0.4583, 0.625, 0.4583, 0.625, 0.5, 0.625, 0.5, 0.625, 0.5, 0.625, 0.5, 0.625, 0.5, 0.625, 0.25, 0.625, 0.25, 0.625, 0.25, 0.625, 0.25, 0.625, 0.5, 0.625, 0.5, 0.625, 0.5, 0.625, 0.5, 0.625, 0.5, 0.625, 0.5, 0.625, 0.5, 0.625, 0.5, 0.625, 0.25, 0.625, 0.25, 0.625, 0.25, 0.625, 0.25, 0.625, 0.2917, 0.625, 0.25, 0.625, 0.25, 0.625, 0.2917, 0.625, 0.25, 0.625, 0.25, 0.625, 0.25, 0.625, 0.25, 0.625, 0.5, 0.625, 0.5, 0.625, 0.5, 0.625, 0.5])
me_cube_001.materials.append(mat_material_002)
me_cube_001.materials.append(mat_material_004)
me_cube_001.update()
me_cylinder = bpy.data.meshes.new('Cylinder')
me_cylinder.from_pydata([(0.0, 1.0, -1.0), (0.0, 1.0, 1.0), (0.1951, 0.9808, -1.0), (0.1951, 0.9808, 1.0), (0.3827, 0.9239, -1.0), (0.3827, 0.9239, 1.0), (0.5556, 0.8315, -1.0), (0.5556, 0.8315, 1.0), (0.7071, 0.7071, -1.0), (0.7071, 0.7071, 1.0), (0.8315, 0.5556, -1.0), (0.8315, 0.5556, 1.0), (0.9239, 0.3827, -1.0), (0.9239, 0.3827, 1.0), (0.9808, 0.1951, -1.0), (0.9808, 0.1951, 1.0), (1.0, 0.0, -1.0), (1.0, 0.0, 1.0), (0.9808, -0.1951, -1.0), (0.9808, -0.1951, 1.0), (0.9239, -0.3827, -1.0), (0.9239, -0.3827, 1.0), (0.8315, -0.5556, -1.0), (0.8315, -0.5556, 1.0), (0.7071, -0.7071, -1.0), (0.7071, -0.7071, 1.0), (0.5556, -0.8315, -1.0), (0.5556, -0.8315, 1.0), (0.3827, -0.9239, -1.0), (0.3827, -0.9239, 1.0), (0.1951, -0.9808, -1.0), (0.1951, -0.9808, 1.0), (0.0, -1.0, -1.0), (0.0, -1.0, 1.0), (-0.1951, -0.9808, -1.0), (-0.1951, -0.9808, 1.0), (-0.3827, -0.9239, -1.0), (-0.3827, -0.9239, 1.0), (-0.1951, 0.9808, -1.0), (-0.1951, 0.9808, 1.0), (-2.357e-08, 1.0, -2.234), (0.1951, 0.9808, -2.234), (0.3827, 0.9239, -2.234), (0.5556, 0.8315, -2.234), (0.7071, 0.7071, -2.234), (0.8315, 0.5556, -2.234), (0.9239, 0.3827, -2.234), (0.9808, 0.1951, -2.234), (1.0, 9.313e-10, -2.234), (0.9808, -0.1951, -2.234), (0.9239, -0.3827, -2.234), (0.8315, -0.5556, -2.234), (0.7071, -0.7071, -2.234), (0.5556, -0.8315, -2.234), (0.3827, -0.9239, -2.234), (0.1951, -0.9808, -2.234), (-2.357e-08, -1.0, -2.234), (-0.1951, -0.9808, -2.234), (-0.3827, -0.9239, -2.234), (-0.1951, 0.9808, -2.234), (-1.26, 1.004, -2.691), (-1.129, 0.9828, -2.836), (-1.004, 0.9245, -2.975), (-0.889, 0.8308, -3.103), (-0.7886, 0.7053, -3.215), (-0.7065, 0.5528, -3.307), (-0.646, 0.3792, -3.375), (-0.6093, 0.1912, -3.417), (-0.5979, -0.00403, -3.431), (-0.6123, -0.199, -3.416), (-0.6518, -0.3861, -3.373), (-0.7149, -0.5583, -3.304), (-0.7993, -0.7089, -3.211), (-0.9016, -0.8321, -3.098), (-1.018, -0.9232, -2.969), (-1.144, -0.9787, -2.829), (-1.275, -0.9964, -2.684), (-1.405, -0.9757, -2.539), (-1.53, -0.9174, -2.4), (-1.39, 0.9858, -2.546), (-2.504, 1.76, -2.825), (-2.373, 1.739, -2.969), (-2.248, 1.681, -3.109), (-2.133, 1.587, -3.237), (-2.033, 1.462, -3.349), (-1.951, 1.309, -3.441), (-1.89, 1.136, -3.509), (-1.853, 0.9478, -3.551), (-1.842, 0.7526, -3.564), (-1.856, 0.5576, -3.549), (-1.896, 0.3705, -3.506), (-1.959, 0.1983, -3.437), (-2.043, 0.04771, -3.344), (-2.146, -0.0755, -3.231), (-2.262, -0.1666, -3.102), (-2.388, -0.2221, -2.963), (-2.519, -0.2398, -2.818), (-2.649, -0.2191, -2.673), (-2.774, -0.1608, -2.534), (-2.634, 1.742, -2.68)], [], [(2, 3, 5, 4), (4, 5, 7, 6), (6, 7, 9, 8), (8, 9, 11, 10), (10, 11, 13, 12), (12, 13, 15, 14), (14, 15, 17, 16), (16, 17, 19, 18), (18, 19, 21, 20), (20, 21, 23, 22), (22, 23, 25, 24), (24, 25, 27, 26), (26, 27, 29, 28), (28, 29, 31, 30), (30, 31, 33, 32), (32, 33, 35, 34), (34, 35, 37, 36), (38, 39, 1, 0), (12, 14, 47, 46), (50, 51, 71, 70), (30, 32, 56, 55), (4, 6, 43, 42), (22, 24, 52, 51), (14, 16, 48, 47), (32, 34, 57, 56), (6, 8, 44, 43), (24, 26, 53, 52), (16, 18, 49, 48), (34, 36, 58, 57), (8, 10, 45, 44), (26, 28, 54, 53), (38, 0, 40, 59), (18, 20, 50, 49), (10, 12, 46, 45), (28, 30, 55, 54), (2, 4, 42, 41), (20, 22, 51, 50), (51, 52, 72, 71), (52, 53, 73, 72), (53, 54, 74, 73), (54, 55, 75, 74), (41, 42, 62, 61), (55, 56, 76, 75), (42, 43, 63, 62), (56, 57, 77, 76), (43, 44, 64, 63), (57, 58, 78, 77), (44, 45, 65, 64), (59, 40, 60, 79), (45, 46, 66, 65), (46, 47, 67, 66), (47, 48, 68, 67), (48, 49, 69, 68), (49, 50, 70, 69), (67, 68, 88, 87), (75, 76, 96, 95), (68, 69, 89, 88), (61, 62, 82, 81), (76, 77, 97, 96), (69, 70, 90, 89), (62, 63, 83, 82), (77, 78, 98, 97), (70, 71, 91, 90), (63, 64, 84, 83), (79, 60, 80, 99), (71, 72, 92, 91), (64, 65, 85, 84), (72, 73, 93, 92), (65, 66, 86, 85), (73, 74, 94, 93), (66, 67, 87, 86), (74, 75, 95, 94)])
me_cylinder.polygons.foreach_set('use_smooth', [True] * 72)
_uv = me_cylinder.uv_layers.new(name='UVMap')
_uv.uv.foreach_set('vector', [0.9688, 0.5, 0.9688, 1.0, 0.9375, 1.0, 0.9375, 0.5, 0.9375, 0.5, 0.9375, 1.0, 0.9062, 1.0, 0.9062, 0.5, 0.9062, 0.5, 0.9062, 1.0, 0.875, 1.0, 0.875, 0.5, 0.875, 0.5, 0.875, 1.0, 0.8438, 1.0, 0.8438, 0.5, 0.8438, 0.5, 0.8438, 1.0, 0.8125, 1.0, 0.8125, 0.5, 0.8125, 0.5, 0.8125, 1.0, 0.7812, 1.0, 0.7812, 0.5, 0.7812, 0.5, 0.7812, 1.0, 0.75, 1.0, 0.75, 0.5, 0.75, 0.5, 0.75, 1.0, 0.7188, 1.0, 0.7188, 0.5, 0.7188, 0.5, 0.7188, 1.0, 0.6875, 1.0, 0.6875, 0.5, 0.6875, 0.5, 0.6875, 1.0, 0.6562, 1.0, 0.6562, 0.5, 0.6562, 0.5, 0.6562, 1.0, 0.625, 1.0, 0.625, 0.5, 0.625, 0.5, 0.625, 1.0, 0.5938, 1.0, 0.5938, 0.5, 0.5938, 0.5, 0.5938, 1.0, 0.5625, 1.0, 0.5625, 0.5, 0.5625, 0.5, 0.5625, 1.0, 0.5312, 1.0, 0.5312, 0.5, 0.5312, 0.5, 0.5312, 1.0, 0.5, 1.0, 0.5, 0.5, 0.5, 0.5, 0.5, 1.0, 0.4688, 1.0, 0.4688, 0.5, 0.4688, 0.5, 0.4688, 1.0, 0.4375, 1.0, 0.4375, 0.5, 0.03125, 0.5, 0.03125, 1.0, 0.0, 1.0, 0.0, 0.5, 0.8125, 0.5, 0.7812, 0.5, 0.7812, 0.5, 0.8125, 0.5, 0.6875, 0.5, 0.6562, 0.5, 0.6562, 0.5, 0.6875, 0.5, 0.5312, 0.5, 0.5, 0.5, 0.5, 0.5, 0.5312, 0.5, 0.9375, 0.5, 0.9062, 0.5, 0.9062, 0.5, 0.9375, 0.5, 0.6562, 0.5, 0.625, 0.5, 0.625, 0.5, 0.6562, 0.5, 0.7812, 0.5, 0.75, 0.5, 0.75, 0.5, 0.7812, 0.5, 0.5, 0.5, 0.4688, 0.5, 0.4688, 0.5, 0.5, 0.5, 0.9062, 0.5, 0.875, 0.5, 0.875, 0.5, 0.9062, 0.5, 0.625, 0.5, 0.5938, 0.5, 0.5938, 0.5, 0.625, 0.5, 0.75, 0.5, 0.7188, 0.5, 0.7188, 0.5, 0.75, 0.5, 0.4688, 0.5, 0.4375, 0.5, 0.4375, 0.5, 0.4688, 0.5, 0.875, 0.5, 0.8438, 0.5, 0.8438, 0.5, 0.875, 0.5, 0.5938, 0.5, 0.5625, 0.5, 0.5625, 0.5, 0.5938, 0.5, 0.03125, 0.5, 0.0, 0.5, 0.0, 0.5, 0.03125, 0.5, 0.7188, 0.5, 0.6875, 0.5, 0.6875, 0.5, 0.7188, 0.5, 0.8438, 0.5, 0.8125, 0.5, 0.8125, 0.5, 0.8438, 0.5, 0.5625, 0.5, 0.5312, 0.5, 0.5312, 0.5, 0.5625, 0.5, 0.9688, 0.5, 0.9375, 0.5, 0.9375, 0.5, 0.9688, 0.5, 0.6875, 0.5, 0.6562, 0.5, 0.6562, 0.5, 0.6875, 0.5, 0.6562, 0.5, 0.625, 0.5, 0.625, 0.5, 0.6562, 0.5, 0.625, 0.5, 0.5938, 0.5, 0.5938, 0.5, 0.625, 0.5, 0.5938, 0.5, 0.5625, 0.5, 0.5625, 0.5, 0.5938, 0.5, 0.5625, 0.5, 0.5312, 0.5, 0.5312, 0.5, 0.5625, 0.5, 0.9688, 0.5, 0.9375, 0.5, 0.9375, 0.5, 0.9688, 0.5, 0.5312, 0.5, 0.5, 0.5, 0.5, 0.5, 0.5312, 0.5, 0.9375, 0.5, 0.9062, 0.5, 0.9062, 0.5, 0.9375, 0.5, 0.5, 0.5, 0.4688, 0.5, 0.4688, 0.5, 0.5, 0.5, 0.9062, 0.5, 0.875, 0.5, 0.875, 0.5, 0.9062, 0.5, 0.4688, 0.5, 0.4375, 0.5, 0.4375, 0.5, 0.4688, 0.5, 0.875, 0.5, 0.8438, 0.5, 0.8438, 0.5, 0.875, 0.5, 0.03125, 0.5, 0.0, 0.5, 0.0, 0.5, 0.03125, 0.5, 0.8438, 0.5, 0.8125, 0.5, 0.8125, 0.5, 0.8438, 0.5, 0.8125, 0.5, 0.7812, 0.5, 0.7812, 0.5, 0.8125, 0.5, 0.7812, 0.5, 0.75, 0.5, 0.75, 0.5, 0.7812, 0.5, 0.75, 0.5, 0.7188, 0.5, 0.7188, 0.5, 0.75, 0.5, 0.7188, 0.5, 0.6875, 0.5, 0.6875, 0.5, 0.7188, 0.5, 0.7812, 0.5, 0.75, 0.5, 0.75, 0.5, 0.7812, 0.5, 0.5312, 0.5, 0.5, 0.5, 0.5, 0.5, 0.5312, 0.5, 0.75, 0.5, 0.7188, 0.5, 0.7188, 0.5, 0.75, 0.5, 0.9688, 0.5, 0.9375, 0.5, 0.9375, 0.5, 0.9688, 0.5, 0.5, 0.5, 0.4688, 0.5, 0.4688, 0.5, 0.5, 0.5, 0.7188, 0.5, 0.6875, 0.5, 0.6875, 0.5, 0.7188, 0.5, 0.9375, 0.5, 0.9062, 0.5, 0.9062, 0.5, 0.9375, 0.5, 0.4688, 0.5, 0.4375, 0.5, 0.4375, 0.5, 0.4688, 0.5, 0.6875, 0.5, 0.6562, 0.5, 0.6562, 0.5, 0.6875, 0.5, 0.9062, 0.5, 0.875, 0.5, 0.875, 0.5, 0.9062, 0.5, 0.03125, 0.5, 0.0, 0.5, 0.0, 0.5, 0.03125, 0.5, 0.6562, 0.5, 0.625, 0.5, 0.625, 0.5, 0.6562, 0.5, 0.875, 0.5, 0.8438, 0.5, 0.8438, 0.5, 0.875, 0.5, 0.625, 0.5, 0.5938, 0.5, 0.5938, 0.5, 0.625, 0.5, 0.8438, 0.5, 0.8125, 0.5, 0.8125, 0.5, 0.8438, 0.5, 0.5938, 0.5, 0.5625, 0.5, 0.5625, 0.5, 0.5938, 0.5, 0.8125, 0.5, 0.7812, 0.5, 0.7812, 0.5, 0.8125, 0.5, 0.5625, 0.5, 0.5312, 0.5, 0.5312, 0.5, 0.5625, 0.5])
me_cylinder.materials.append(mat_material_003)
me_cylinder.update()
me_cylinder_001 = bpy.data.meshes.new('Cylinder.001')
me_cylinder_001.from_pydata([(-0.003589, 1.966, -1.109), (-0.0288, 1.137, 0.2249), (0.1915, 1.947, -1.109), (0.002384, 1.134, 0.2249), (0.3791, 1.89, -1.109), (0.03237, 1.124, 0.2249), (0.552, 1.798, -1.109), (0.06001, 1.108, 0.2249), (0.7035, 1.673, -1.109), (0.08423, 1.087, 0.2249), (0.8279, 1.522, -1.109), (0.1041, 1.06, 0.2249), (0.9203, 1.349, -1.109), (0.1189, 1.03, 0.2249), (0.9772, 1.161, -1.109), (0.128, 0.9976, 0.2249), (0.9964, 0.9661, -1.109), (0.1311, 0.9637, 0.2249), (0.9772, 0.771, -1.109), (0.128, 0.9298, 0.2249), (0.9203, 0.5834, -1.109), (0.1189, 0.8972, 0.2249), (0.8279, 0.4105, -1.109), (0.1041, 0.8671, 0.2249), (0.7035, 0.259, -1.109), (0.08423, 0.8408, 0.2249), (0.552, 0.1346, -1.109), (0.06001, 0.8192, 0.2249), (0.3791, 0.04222, -1.109), (0.03237, 0.8032, 0.2249), (0.1915, -0.01468, -1.109), (0.002384, 0.7933, 0.2249), (-0.003589, -0.0339, -1.109), (-0.0288, 0.7899, 0.2249), (-0.1987, -0.01468, -1.109), (-0.05999, 0.7933, 0.2249), (-0.3863, 0.04222, -1.109), (-0.08998, 0.8032, 0.2249), (-0.5592, 0.1346, -1.109), (-0.1176, 0.8192, 0.2249), (-0.7107, 0.259, -1.109), (-0.1418, 0.8408, 0.2249), (-0.8351, 0.4105, -1.109), (-0.1617, 0.8671, 0.2249), (-0.9275, 0.5834, -1.109), (-0.1765, 0.8972, 0.2249), (-0.9844, 0.771, -1.109), (-0.1856, 0.9298, 0.2249), (-1.004, 0.9661, -1.109), (-0.1887, 0.9637, 0.2249), (-0.9844, 1.161, -1.109), (-0.1856, 0.9976, 0.2249), (-0.9275, 1.349, -1.109), (-0.1765, 1.03, 0.2249), (-0.8351, 1.522, -1.109), (-0.1617, 1.06, 0.2249), (-0.7107, 1.673, -1.109), (-0.1418, 1.087, 0.2249), (-0.5592, 1.798, -1.109), (-0.1176, 1.108, 0.2249), (-0.3863, 1.89, -1.109), (-0.08998, 1.124, 0.2249), (-0.1987, 1.947, -1.109), (-0.05999, 1.134, 0.2249), (-0.003589, 1.966, -4.294), (0.1915, 1.947, -4.294), (0.3791, 1.89, -4.294), (0.552, 1.798, -4.294), (0.7035, 1.673, -4.294), (0.8279, 1.522, -4.294), (0.9203, 1.349, -4.294), (0.9772, 1.161, -4.294), (0.9964, 0.9661, -4.294), (0.9772, 0.771, -4.294), (0.9203, 0.5834, -4.294), (0.8279, 0.4105, -4.294), (0.7035, 0.259, -4.294), (0.552, 0.1346, -4.294), (0.3791, 0.04222, -4.294), (0.1915, -0.01468, -4.294), (-0.003589, -0.0339, -4.294), (-0.1987, -0.01468, -4.294), (-0.3863, 0.04222, -4.294), (-0.5592, 0.1346, -4.294), (-0.7107, 0.259, -4.294), (-0.8351, 0.4105, -4.294), (-0.9275, 0.5834, -4.294), (-0.9844, 0.771, -4.294), (-1.004, 0.9661, -4.294), (-0.9844, 1.161, -4.294), (-0.9275, 1.349, -4.294), (-0.8351, 1.522, -4.294), (-0.7107, 1.673, -4.294), (-0.5592, 1.798, -4.294), (-0.3863, 1.89, -4.294), (-0.1987, 1.947, -4.294), (-0.003589, 1.966, -4.294), (0.1915, 1.947, -4.294), (0.3791, 1.89, -4.294), (0.552, 1.798, -4.294), (0.7035, 1.673, -4.294), (0.8279, 1.522, -4.294), (0.9203, 1.349, -4.294), (0.9772, 1.161, -4.294), (0.9964, 0.9661, -4.294), (0.9772, 0.771, -4.294), (0.9203, 0.5834, -4.294), (0.8279, 0.4105, -4.294), (0.7035, 0.259, -4.294), (0.552, 0.1346, -4.294), (0.3791, 0.04222, -4.294), (0.1915, -0.01468, -4.294), (-0.003589, -0.0339, -4.294), (-0.1987, -0.01468, -4.294), (-0.3863, 0.04222, -4.294), (-0.5592, 0.1346, -4.294), (-0.7107, 0.259, -4.294), (-0.8351, 0.4105, -4.294), (-0.9275, 0.5834, -4.294), (-0.9844, 0.771, -4.294), (-1.004, 0.9661, -4.294), (-0.9844, 1.161, -4.294), (-0.9275, 1.349, -4.294), (-0.8351, 1.522, -4.294), (-0.7107, 1.673, -4.294), (-0.5592, 1.798, -4.294), (-0.3863, 1.89, -4.294), (-0.1987, 1.947, -4.294), (-0.003589, 1.827, -5.374), (0.1643, 1.81, -5.374), (0.3258, 1.761, -5.374), (0.4746, 1.682, -5.374), (0.6051, 1.575, -5.374), (0.7121, 1.444, -5.374), (0.7917, 1.296, -5.374), (0.8407, 1.134, -5.374), (0.8572, 0.9661, -5.374), (0.8407, 0.7982, -5.374), (0.7917, 0.6367, -5.374), (0.7121, 0.4879, -5.374), (0.6051, 0.3574, -5.374), (0.4746, 0.2504, -5.374), (0.3258, 0.1708, -5.374), (0.1643, 0.1218, -5.374), (-0.003589, 0.1053, -5.374), (-0.1715, 0.1218, -5.374), (-0.333, 0.1708, -5.374), (-0.4818, 0.2504, -5.374), (-0.6123, 0.3574, -5.374), (-0.7193, 0.4879, -5.374), (-0.7989, 0.6367, -5.374), (-0.8478, 0.7982, -5.374), (-0.8644, 0.9661, -5.374), (-0.8478, 1.134, -5.374), (-0.7989, 1.296, -5.374), (-0.7193, 1.444, -5.374), (-0.6123, 1.575, -5.374), (-0.4818, 1.682, -5.374), (-0.333, 1.761, -5.374), (-0.1715, 1.81, -5.374), (-0.003589, 1.966, -5.374), (0.1915, 1.947, -5.374), (0.3791, 1.89, -5.374), (0.552, 1.798, -5.374), (0.7035, 1.673, -5.374), (0.8279, 1.522, -5.374), (0.9203, 1.349, -5.374), (0.9772, 1.161, -5.374), (0.9964, 0.9661, -5.374), (0.9772, 0.771, -5.374), (0.9203, 0.5834, -5.374), (0.8279, 0.4105, -5.374), (0.7035, 0.259, -5.374), (0.552, 0.1346, -5.374), (0.3791, 0.04222, -5.374), (0.1915, -0.01468, -5.374), (-0.003589, -0.0339, -5.374), (-0.1987, -0.01468, -5.374), (-0.3863, 0.04222, -5.374), (-0.5592, 0.1346, -5.374), (-0.7107, 0.259, -5.374), (-0.8351, 0.4105, -5.374), (-0.9275, 0.5834, -5.374), (-0.9844, 0.771, -5.374), (-1.004, 0.9661, -5.374), (-0.9844, 1.161, -5.374), (-0.9275, 1.349, -5.374), (-0.8351, 1.522, -5.374), (-0.7107, 1.673, -5.374), (-0.5592, 1.798, -5.374), (-0.3863, 1.89, -5.374), (-0.1987, 1.947, -5.374), (-0.003589, 1.827, -5.628), (0.1643, 1.81, -5.628), (0.3258, 1.761, -5.628), (0.4746, 1.682, -5.628), (0.6051, 1.575, -5.628), (0.7121, 1.444, -5.628), (0.7917, 1.296, -5.628), (0.8407, 1.134, -5.628), (0.8572, 0.9661, -5.628), (0.8407, 0.7982, -5.628), (0.7917, 0.6367, -5.628), (0.7121, 0.4879, -5.628), (0.6051, 0.3574, -5.628), (0.4746, 0.2504, -5.628), (0.3258, 0.1708, -5.628), (0.1643, 0.1218, -5.628), (-0.003589, 0.1053, -5.628), (-0.1715, 0.1218, -5.628), (-0.333, 0.1708, -5.628), (-0.4818, 0.2504, -5.628), (-0.6123, 0.3574, -5.628), (-0.7193, 0.4879, -5.628), (-0.7989, 0.6367, -5.628), (-0.8478, 0.7982, -5.628), (-0.8644, 0.9661, -5.628), (-0.8478, 1.134, -5.628), (-0.7989, 1.296, -5.628), (-0.7193, 1.444, -5.628), (-0.6123, 1.575, -5.628), (-0.4818, 1.682, -5.628), (-0.333, 1.761, -5.628), (-0.1715, 1.81, -5.628), (-0.994, 0.8686, -1.109), (-0.1871, 0.9467, 0.2249), (-0.994, 0.8686, -4.294), (-0.994, 0.8686, -4.294), (-0.994, 0.8686, -5.374), (-0.8561, 0.8821, -5.374), (-0.8561, 0.8821, -5.628), (-0.003589, 1.966, -2.17), (-0.003589, 1.966, -3.232), (-0.1987, 1.947, -3.232), (-0.1987, 1.947, -2.17), (0.9203, 0.5834, -2.17), (0.9203, 0.5834, -3.232), (0.9772, 0.771, -3.232), (0.9772, 0.771, -2.17), (-0.5592, 0.1346, -2.17), (-0.5592, 0.1346, -3.232), (-0.3863, 0.04222, -3.232), (-0.3863, 0.04222, -2.17), (-0.7107, 1.673, -2.17), (-0.7107, 1.673, -3.232), (-0.8351, 1.522, -3.232), (-0.8351, 1.522, -2.17), (0.9203, 1.349, -2.17), (0.9203, 1.349, -3.232), (0.8279, 1.522, -3.232), (0.8279, 1.522, -2.17), (0.3791, 0.04222, -3.232), (0.3791, 0.04222, -2.17), (-1.004, 0.9661, -2.17), (-1.004, 0.9661, -3.232), (-0.9844, 0.771, -3.232), (-0.9844, 0.771, -2.17), (0.3791, 1.89, -2.17), (0.3791, 1.89, -3.232), (0.1915, 1.947, -3.232), (0.1915, 1.947, -2.17), (0.8279, 0.4105, -2.17), (0.8279, 0.4105, -3.232), (-0.7107, 0.259, -2.17), (-0.7107, 0.259, -3.232), (-0.5592, 1.798, -2.17), (-0.5592, 1.798, -3.232), (0.9772, 1.161, -2.17), (0.9772, 1.161, -3.232), (-0.9844, 1.161, -2.17), (-0.9844, 1.161, -3.232), (0.552, 1.798, -2.17), (0.552, 1.798, -3.232), (0.7035, 0.259, -2.17), (0.7035, 0.259, -3.232), (-0.8351, 0.4105, -2.17), (-0.8351, 0.4105, -3.232), (-0.3863, 1.89, -2.17), (-0.3863, 1.89, -3.232), (0.9964, 0.9661, -2.17), (0.9964, 0.9661, -3.232), (-0.1987, -0.01468, -2.17), (-0.1987, -0.01468, -3.232), (-0.9275, 1.349, -2.17), (-0.9275, 1.349, -3.232), (0.7035, 1.673, -2.17), (0.7035, 1.673, -3.232), (0.552, 0.1346, -2.17), (0.552, 0.1346, -3.232), (-0.9275, 0.5834, -2.17), (-0.9275, 0.5834, -3.232), (-0.994, 0.8686, -2.17), (-0.994, 0.8686, -3.232), (-0.009858, 1.76, -0.7772), (0.1445, 1.745, -0.7772), (0.2929, 1.7, -0.7772), (0.4297, 1.626, -0.7772), (0.5496, 1.527, -0.7772), (0.6479, 1.407, -0.7772), (0.721, 1.27, -0.7772), (0.7661, 1.121, -0.7772), (0.7813, 0.9655, -0.7772), (0.7661, 0.8105, -0.7772), (0.721, 0.6614, -0.7772), (0.6479, 0.5241, -0.7772), (0.5496, 0.4036, -0.7772), (0.4297, 0.3048, -0.7772), (0.2929, 0.2314, -0.7772), (0.1445, 0.1862, -0.7772), (-0.009858, 0.1709, -0.7772), (-0.1642, 0.1862, -0.7772), (-0.3126, 0.2314, -0.7772), (-0.4494, 0.3048, -0.7772), (-0.5693, 0.4036, -0.7772), (-0.6677, 0.5241, -0.7772), (-0.7408, 0.6614, -0.7772), (-0.7858, 0.8105, -0.7772), (-0.801, 0.9655, -0.7772), (-0.7858, 1.121, -0.7772), (-0.7408, 1.27, -0.7772), (-0.6677, 1.407, -0.7772), (-0.5693, 1.527, -0.7772), (-0.4494, 1.626, -0.7772), (-0.3126, 1.7, -0.7772), (-0.1642, 1.745, -0.7772), (-0.7934, 0.888, -0.7772), (-0.003589, 1.966, -2.747), (-0.1987, 1.947, -2.747), (0.9203, 0.5834, -2.747), (0.9772, 0.771, -2.747), (-0.5592, 0.1346, -2.747), (-0.3863, 0.04222, -2.747), (-0.7107, 1.673, -2.747), (-0.8351, 1.522, -2.747), (0.9203, 1.349, -2.747), (0.8279, 1.522, -2.747), (0.3791, 0.04222, -2.747), (-1.004, 0.9661, -2.747), (-0.9844, 0.771, -2.747), (0.3791, 1.89, -2.747), (0.1915, 1.947, -2.747), (0.8279, 0.4105, -2.747), (-0.7107, 0.259, -2.747), (-0.5592, 1.798, -2.747), (0.9772, 1.161, -2.747), (-0.9844, 1.161, -2.747), (0.552, 1.798, -2.747), (0.7035, 0.259, -2.747), (-0.8351, 0.4105, -2.747), (-0.3863, 1.89, -2.747), (0.9964, 0.9661, -2.747), (-0.1987, -0.01468, -2.747), (-0.9275, 1.349, -2.747), (0.7035, 1.673, -2.747), (0.552, 0.1346, -2.747), (-0.9275, 0.5834, -2.747), (-0.994, 0.8686, -2.747)], [], [(293, 1, 3, 294), (294, 3, 5, 295), (295, 5, 7, 296), (296, 7, 9, 297), (297, 9, 11, 298), (298, 11, 13, 299), (299, 13, 15, 300), (300, 15, 17, 301), (301, 17, 19, 302), (302, 19, 21, 303), (303, 21, 23, 304), (304, 23, 25, 305), (305, 25, 27, 306), (306, 27, 29, 307), (307, 29, 31, 308), (308, 31, 33, 309), (309, 33, 35, 310), (310, 35, 37, 311), (311, 37, 39, 312), (312, 39, 41, 313), (313, 41, 43, 314), (314, 43, 45, 315), (315, 45, 47, 316), (325, 225, 49, 317), (317, 49, 51, 318), (318, 51, 53, 319), (319, 53, 55, 320), (320, 55, 57, 321), (321, 57, 59, 322), (322, 59, 61, 323), (3, 1, 63, 61, 59, 57, 55, 53, 51, 49, 225, 47, 45, 43, 41, 39, 37, 35, 33, 31, 29, 27, 25, 23, 21, 19, 17, 15, 13, 11, 9, 7, 5), (323, 61, 63, 324), (324, 63, 1, 293), (233, 232, 64, 95), (88, 89, 121, 120), (237, 236, 74, 73), (241, 240, 83, 82), (245, 244, 92, 91), (249, 248, 70, 69), (292, 254, 88, 226), (259, 258, 66, 65), (236, 262, 75, 74), (240, 264, 84, 83), (244, 266, 93, 92), (248, 268, 71, 70), (254, 270, 89, 88), (258, 272, 67, 66), (262, 274, 76, 75), (264, 276, 85, 84), (266, 278, 94, 93), (268, 280, 72, 71), (270, 284, 90, 89), (272, 286, 68, 67), (274, 288, 77, 76), (276, 290, 86, 85), (278, 233, 95, 94), (280, 237, 73, 72), (282, 241, 82, 81), (284, 245, 91, 90), (286, 249, 69, 68), (288, 251, 78, 77), (290, 255, 87, 86), (232, 259, 65, 64), (96, 97, 161, 160), (75, 76, 108, 107), (89, 90, 122, 121), (76, 77, 109, 108), (90, 91, 123, 122), (77, 78, 110, 109), (64, 65, 97, 96), (91, 92, 124, 123), (78, 79, 111, 110), (65, 66, 98, 97), (92, 93, 125, 124), (79, 80, 112, 111), (66, 67, 99, 98), (93, 94, 126, 125), (80, 81, 113, 112), (67, 68, 100, 99), (94, 95, 127, 126), (81, 82, 114, 113), (68, 69, 101, 100), (95, 64, 96, 127), (82, 83, 115, 114), (69, 70, 102, 101), (83, 84, 116, 115), (70, 71, 103, 102), (84, 85, 117, 116), (71, 72, 104, 103), (85, 86, 118, 117), (72, 73, 105, 104), (86, 87, 119, 118), (73, 74, 106, 105), (226, 88, 120, 227), (74, 75, 107, 106), (133, 134, 198, 197), (123, 124, 188, 187), (110, 111, 175, 174), (97, 98, 162, 161), (124, 125, 189, 188), (111, 112, 176, 175), (98, 99, 163, 162), (125, 126, 190, 189), (112, 113, 177, 176), (99, 100, 164, 163), (126, 127, 191, 190), (113, 114, 178, 177), (100, 101, 165, 164), (127, 96, 160, 191), (114, 115, 179, 178), (101, 102, 166, 165), (115, 116, 180, 179), (102, 103, 167, 166), (116, 117, 181, 180), (103, 104, 168, 167), (117, 118, 182, 181), (104, 105, 169, 168), (118, 119, 183, 182), (105, 106, 170, 169), (227, 120, 184, 228), (106, 107, 171, 170), (120, 121, 185, 184), (107, 108, 172, 171), (121, 122, 186, 185), (108, 109, 173, 172), (122, 123, 187, 186), (109, 110, 174, 173), (129, 128, 160, 161), (130, 129, 161, 162), (131, 130, 162, 163), (132, 131, 163, 164), (133, 132, 164, 165), (134, 133, 165, 166), (135, 134, 166, 167), (136, 135, 167, 168), (137, 136, 168, 169), (138, 137, 169, 170), (139, 138, 170, 171), (140, 139, 171, 172), (141, 140, 172, 173), (142, 141, 173, 174), (143, 142, 174, 175), (144, 143, 175, 176), (145, 144, 176, 177), (146, 145, 177, 178), (147, 146, 178, 179), (148, 147, 179, 180), (149, 148, 180, 181), (150, 149, 181, 182), (151, 150, 182, 183), (229, 151, 183, 228), (153, 152, 184, 185), (154, 153, 185, 186), (155, 154, 186, 187), (156, 155, 187, 188), (157, 156, 188, 189), (158, 157, 189, 190), (159, 158, 190, 191), (128, 159, 191, 160), (192, 193, 194, 195, 196, 197, 198, 199, 200, 201, 202, 203, 204, 205, 206, 207, 208, 209, 210, 211, 212, 213, 214, 215, 230, 216, 217, 218, 219, 220, 221, 222, 223), (147, 148, 212, 211), (134, 135, 199, 198), (148, 149, 213, 212), (135, 136, 200, 199), (149, 150, 214, 213), (136, 137, 201, 200), (150, 151, 215, 214), (137, 138, 202, 201), (229, 152, 216, 230), (138, 139, 203, 202), (152, 153, 217, 216), (139, 140, 204, 203), (153, 154, 218, 217), (140, 141, 205, 204), (154, 155, 219, 218), (141, 142, 206, 205), (128, 129, 193, 192), (155, 156, 220, 219), (142, 143, 207, 206), (129, 130, 194, 193), (156, 157, 221, 220), (143, 144, 208, 207), (130, 131, 195, 194), (157, 158, 222, 221), (144, 145, 209, 208), (131, 132, 196, 195), (158, 159, 223, 222), (145, 146, 210, 209), (132, 133, 197, 196), (159, 128, 192, 223), (146, 147, 211, 210), (151, 229, 230, 215), (152, 229, 228, 184), (119, 227, 228, 183), (87, 226, 227, 119), (255, 292, 226, 87), (316, 47, 225, 325), (46, 224, 291, 256), (338, 356, 292, 255), (0, 2, 260, 231), (326, 340, 259, 232), (44, 46, 256, 289), (355, 338, 255, 290), (26, 28, 252, 287), (354, 336, 251, 288), (8, 10, 250, 285), (353, 335, 249, 286), (52, 54, 246, 283), (352, 333, 245, 284), (34, 36, 242, 281), (351, 331, 241, 282), (16, 18, 238, 279), (350, 329, 237, 280), (60, 62, 234, 277), (349, 327, 233, 278), (42, 44, 289, 275), (348, 355, 290, 276), (24, 26, 287, 273), (347, 354, 288, 274), (6, 8, 285, 271), (346, 353, 286, 272), (50, 52, 283, 269), (345, 352, 284, 270), (14, 16, 279, 267), (344, 350, 280, 268), (58, 60, 277, 265), (343, 349, 278, 266), (40, 42, 275, 263), (342, 348, 276, 264), (22, 24, 273, 261), (341, 347, 274, 262), (4, 6, 271, 257), (339, 346, 272, 258), (48, 50, 269, 253), (337, 345, 270, 254), (12, 14, 267, 247), (334, 344, 268, 248), (56, 58, 265, 243), (332, 343, 266, 244), (38, 40, 263, 239), (330, 342, 264, 240), (20, 22, 261, 235), (328, 341, 262, 236), (2, 4, 257, 260), (340, 339, 258, 259), (224, 48, 253, 291), (356, 337, 254, 292), (10, 12, 247, 250), (335, 334, 248, 249), (54, 56, 243, 246), (333, 332, 244, 245), (36, 38, 239, 242), (331, 330, 240, 241), (18, 20, 235, 238), (329, 328, 236, 237), (62, 0, 231, 234), (327, 326, 232, 233), (46, 316, 325, 224), (62, 324, 293, 0), (60, 323, 324, 62), (58, 322, 323, 60), (56, 321, 322, 58), (54, 320, 321, 56), (52, 319, 320, 54), (50, 318, 319, 52), (48, 317, 318, 50), (224, 325, 317, 48), (44, 315, 316, 46), (42, 314, 315, 44), (40, 313, 314, 42), (38, 312, 313, 40), (36, 311, 312, 38), (34, 310, 311, 36), (32, 309, 310, 34), (30, 308, 309, 32), (28, 307, 308, 30), (26, 306, 307, 28), (24, 305, 306, 26), (22, 304, 305, 24), (20, 303, 304, 22), (18, 302, 303, 20), (16, 301, 302, 18), (14, 300, 301, 16), (12, 299, 300, 14), (10, 298, 299, 12), (8, 297, 298, 10), (6, 296, 297, 8), (4, 295, 296, 6), (2, 294, 295, 4), (0, 293, 294, 2), (234, 231, 326, 327), (238, 235, 328, 329), (242, 239, 330, 331), (246, 243, 332, 333), (250, 247, 334, 335), (291, 253, 337, 356), (260, 257, 339, 340), (235, 261, 341, 328), (239, 263, 342, 330), (243, 265, 343, 332), (247, 267, 344, 334), (253, 269, 345, 337), (257, 271, 346, 339), (261, 273, 347, 341), (263, 275, 348, 342), (265, 277, 349, 343), (267, 279, 350, 344), (269, 283, 352, 345), (271, 285, 353, 346), (273, 287, 354, 347), (275, 289, 355, 348), (277, 234, 327, 349), (279, 238, 329, 350), (281, 242, 331, 351), (283, 246, 333, 352), (285, 250, 335, 353), (287, 252, 336, 354), (289, 256, 338, 355), (231, 260, 340, 326), (256, 291, 356, 338)])
me_cylinder_001.polygons.foreach_set('use_smooth', [True] * 320)
me_cylinder_001.polygons.foreach_set('material_index', [1, 1, 1, 1, 1, 1, 1, 1, 1, 1, 1, 1, 1, 1, 1, 1, 1, 1, 1, 1, 1, 1, 1, 1, 1, 1, 1, 1, 1, 1, 0, 1, 1, 0, 0, 0, 0, 0, 0, 0, 0, 0, 0, 0, 0, 0, 0, 0, 0, 0, 0, 0, 0, 0, 0, 0, 0, 0, 0, 0, 0, 0, 0, 1, 0, 0, 0, 0, 0, 0, 0, 0, 0, 0, 0, 0, 0, 0, 0, 0, 0, 0, 0, 0, 0, 0, 0, 0, 0, 0, 0, 0, 0, 0, 0, 1, 1, 1, 1, 1, 1, 1, 1, 1, 1, 1, 1, 1, 1, 1, 1, 1, 1, 1, 1, 1, 1, 1, 1, 1, 1, 1, 1, 1, 1, 1, 1, 0, 0, 0, 0, 0, 0, 0, 0, 0, 0, 0, 0, 0, 0, 0, 0, 0, 0, 0, 0, 0, 0, 0, 0, 0, 0, 0, 0, 0, 0, 0, 0, 0, 1, 1, 1, 1, 1, 1, 1, 1, 1, 1, 1, 1, 1, 1, 1, 1, 1, 1, 1, 1, 1, 1, 1, 1, 1, 1, 1, 1, 1, 1, 1, 1, 0, 1, 0, 0, 1, 0, 1, 0, 1, 0, 1, 0, 1, 0, 1, 0, 1, 0, 1, 0, 1, 0, 1, 0, 1, 0, 1, 0, 1, 0, 1, 0, 1, 0, 1, 0, 1, 0, 1, 0, 1, 0, 1, 0, 1, 0, 1, 0, 1, 0, 1, 0, 1, 0, 1, 0, 1, 0, 1, 0, 1, 0, 1, 0, 1, 0, 0, 0, 0, 0, 0, 0, 0, 0, 0, 0, 0, 0, 0, 0, 0, 0, 0, 0, 0, 0, 0, 0, 0, 0, 0, 0, 0, 0, 0, 0, 0, 0, 0, 0, 0, 0, 0, 0, 0, 0, 0, 0, 0, 0, 0, 0, 0, 0, 0, 0, 0, 0, 0, 0, 0, 0, 0, 0, 0, 0, 0, 0])
_uv = me_cylinder_001.uv_layers.new(name='UVMap')
_uv.uv.foreach_set('vector', [1.0, 0.6243, 1.0, 1.0, 0.9688, 1.0, 0.9687, 0.6243, 0.9687, 0.6243, 0.9688, 1.0, 0.9375, 1.0, 0.9375, 0.6243, 0.9375, 0.6243, 0.9375, 1.0, 0.9062, 1.0, 0.9062, 0.6243, 0.9062, 0.6243, 0.9062, 1.0, 0.875, 1.0, 0.875, 0.6243, 0.875, 0.6243, 0.875, 1.0, 0.8438, 1.0, 0.8438, 0.6243, 0.8438, 0.6243, 0.8438, 1.0, 0.8125, 1.0, 0.8125, 0.6243, 0.8125, 0.6243, 0.8125, 1.0, 0.7812, 1.0, 0.7812, 0.6243, 0.7812, 0.6243, 0.7812, 1.0, 0.75, 1.0, 0.75, 0.6243, 0.75, 0.6243, 0.75, 1.0, 0.7188, 1.0, 0.7188, 0.6243, 0.7188, 0.6243, 0.7188, 1.0, 0.6875, 1.0, 0.6875, 0.6243, 0.6875, 0.6243, 0.6875, 1.0, 0.6562, 1.0, 0.6562, 0.6243, 0.6562, 0.6243, 0.6562, 1.0, 0.625, 1.0, 0.625, 0.6243, 0.625, 0.6243, 0.625, 1.0, 0.5938, 1.0, 0.5938, 0.6243, 0.5938, 0.6243, 0.5938, 1.0, 0.5625, 1.0, 0.5625, 0.6243, 0.5625, 0.6243, 0.5625, 1.0, 0.5312, 1.0, 0.5312, 0.6243, 0.5312, 0.6243, 0.5312, 1.0, 0.5, 1.0, 0.5, 0.6243, 0.5, 0.6243, 0.5, 1.0, 0.4688, 1.0, 0.4688, 0.6243, 0.4688, 0.6243, 0.4688, 1.0, 0.4375, 1.0, 0.4375, 0.6243, 0.4375, 0.6243, 0.4375, 1.0, 0.4062, 1.0, 0.4062, 0.6243, 0.4062, 0.6243, 0.4062, 1.0, 0.375, 1.0, 0.375, 0.6243, 0.375, 0.6243, 0.375, 1.0, 0.3438, 1.0, 0.3438, 0.6243, 0.3438, 0.6243, 0.3438, 1.0, 0.3125, 1.0, 0.3125, 0.6243, 0.3125, 0.6243, 0.3125, 1.0, 0.2812, 1.0, 0.2812, 0.6243, 0.2656, 0.6243, 0.2656, 1.0, 0.25, 1.0, 0.25, 0.6243, 0.25, 0.6243, 0.25, 1.0, 0.2188, 1.0, 0.2188, 0.6243, 0.2188, 0.6243, 0.2188, 1.0, 0.1875, 1.0, 0.1875, 0.6243, 0.1875, 0.6243, 0.1875, 1.0, 0.1562, 1.0, 0.1562, 0.6243, 0.1562, 0.6243, 0.1562, 1.0, 0.125, 1.0, 0.125, 0.6243, 0.125, 0.6243, 0.125, 1.0, 0.09375, 1.0, 0.09375, 0.6243, 0.09375, 0.6243, 0.09375, 1.0, 0.0625, 1.0, 0.0625, 0.6243, 0.2968, 0.4854, 0.25, 0.49, 0.2032, 0.4854, 0.1582, 0.4717, 0.1167, 0.4496, 0.08029, 0.4197, 0.05045, 0.3833, 0.02827, 0.3418, 0.01461, 0.2968, 0.01, 0.25, 0.01231, 0.2266, 0.01461, 0.2032, 0.02827, 0.1582, 0.05045, 0.1167, 0.08029, 0.08029, 0.1167, 0.05045, 0.1582, 0.02827, 0.2032, 0.01461, 0.25, 0.01, 0.2968, 0.01461, 0.3418, 0.02827, 0.3833, 0.05045, 0.4197, 0.08029, 0.4496, 0.1167, 0.4717, 0.1582, 0.4854, 0.2032, 0.49, 0.25, 0.4854, 0.2968, 0.4717, 0.3418, 0.4496, 0.3833, 0.4197, 0.4197, 0.3833, 0.4496, 0.3418, 0.4717, 0.0625, 0.6243, 0.0625, 1.0, 0.03125, 1.0, 0.03125, 0.6243, 0.03125, 0.6243, 0.03125, 1.0, 0.0, 1.0, 0.0, 0.6243, 0.03125, 0.5, 0.0, 0.5, 0.0, 0.5, 0.03125, 0.5, 0.25, 0.5, 0.2188, 0.5, 0.2188, 0.5, 0.25, 0.5, 0.7188, 0.5, 0.6875, 0.5, 0.6875, 0.5, 0.7188, 0.5, 0.4375, 0.5, 0.4062, 0.5, 0.4062, 0.5, 0.4375, 0.5, 0.1562, 0.5, 0.125, 0.5, 0.125, 0.5, 0.1562, 0.5, 0.8437, 0.5, 0.8125, 0.5, 0.8125, 0.5, 0.8438, 0.5, 0.2656, 0.5, 0.25, 0.5, 0.25, 0.5, 0.2656, 0.5, 0.9688, 0.5, 0.9375, 0.5, 0.9375, 0.5, 0.9688, 0.5, 0.6875, 0.5, 0.6562, 0.5, 0.6562, 0.5, 0.6875, 0.5, 0.4062, 0.5, 0.375, 0.5, 0.375, 0.5, 0.4062, 0.5, 0.125, 0.5, 0.09375, 0.5, 0.09375, 0.5, 0.125, 0.5, 0.8125, 0.5, 0.7812, 0.5, 0.7812, 0.5, 0.8125, 0.5, 0.25, 0.5, 0.2188, 0.5, 0.2188, 0.5, 0.25, 0.5, 0.9375, 0.5, 0.9062, 0.5, 0.9062, 0.5, 0.9375, 0.5, 0.6562, 0.5, 0.625, 0.5, 0.625, 0.5, 0.6562, 0.5, 0.375, 0.5, 0.3438, 0.5, 0.3438, 0.5, 0.375, 0.5, 0.09375, 0.5, 0.0625, 0.5, 0.0625, 0.5, 0.09375, 0.5, 0.7812, 0.5, 0.75, 0.5, 0.75, 0.5, 0.7812, 0.5, 0.2188, 0.5, 0.1875, 0.5, 0.1875, 0.5, 0.2188, 0.5, 0.9062, 0.5, 0.875, 0.5, 0.875, 0.5, 0.9062, 0.5, 0.625, 0.5, 0.5938, 0.5, 0.5938, 0.5, 0.625, 0.5, 0.3438, 0.5, 0.3125, 0.5, 0.3125, 0.5, 0.3438, 0.5, 0.0625, 0.5, 0.03125, 0.5, 0.03125, 0.5, 0.0625, 0.5, 0.75, 0.5, 0.7188, 0.5, 0.7188, 0.5, 0.75, 0.5, 0.4688, 0.5, 0.4375, 0.5, 0.4375, 0.5, 0.4688, 0.5, 0.1875, 0.5, 0.1562, 0.5, 0.1562, 0.5, 0.1875, 0.5, 0.875, 0.5, 0.8437, 0.5, 0.8438, 0.5, 0.875, 0.5, 0.5938, 0.5, 0.5625, 0.5, 0.5625, 0.5, 0.5938, 0.5, 0.3125, 0.5, 0.2812, 0.5, 0.2812, 0.5, 0.3125, 0.5, 1.0, 0.5, 0.9688, 0.5, 0.9688, 0.5, 1.0, 0.5, 1.0, 0.5, 0.9688, 0.5, 0.9688, 0.5, 1.0, 0.5, 0.6562, 0.5, 0.625, 0.5, 0.625, 0.5, 0.6562, 0.5, 0.2188, 0.5, 0.1875, 0.5, 0.1875, 0.5, 0.2188, 0.5, 0.625, 0.5, 0.5938, 0.5, 0.5938, 0.5, 0.625, 0.5, 0.1875, 0.5, 0.1562, 0.5, 0.1562, 0.5, 0.1875, 0.5, 0.5938, 0.5, 0.5625, 0.5, 0.5625, 0.5, 0.5938, 0.5, 1.0, 0.5, 0.9688, 0.5, 0.9688, 0.5, 1.0, 0.5, 0.1562, 0.5, 0.125, 0.5, 0.125, 0.5, 0.1562, 0.5, 0.5625, 0.5, 0.5312, 0.5, 0.5312, 0.5, 0.5625, 0.5, 0.9688, 0.5, 0.9375, 0.5, 0.9375, 0.5, 0.9688, 0.5, 0.125, 0.5, 0.09375, 0.5, 0.09375, 0.5, 0.125, 0.5, 0.5312, 0.5, 0.5, 0.5, 0.5, 0.5, 0.5312, 0.5, 0.9375, 0.5, 0.9062, 0.5, 0.9062, 0.5, 0.9375, 0.5, 0.09375, 0.5, 0.0625, 0.5, 0.0625, 0.5, 0.09375, 0.5, 0.5, 0.5, 0.4688, 0.5, 0.4688, 0.5, 0.5, 0.5, 0.9062, 0.5, 0.875, 0.5, 0.875, 0.5, 0.9062, 0.5, 0.0625, 0.5, 0.03125, 0.5, 0.03125, 0.5, 0.0625, 0.5, 0.4688, 0.5, 0.4375, 0.5, 0.4375, 0.5, 0.4688, 0.5, 0.875, 0.5, 0.8438, 0.5, 0.8438, 0.5, 0.875, 0.5, 0.03125, 0.5, 0.0, 0.5, 0.0, 0.5, 0.03125, 0.5, 0.4375, 0.5, 0.4062, 0.5, 0.4062, 0.5, 0.4375, 0.5, 0.8438, 0.5, 0.8125, 0.5, 0.8125, 0.5, 0.8438, 0.5, 0.4062, 0.5, 0.375, 0.5, 0.375, 0.5, 0.4062, 0.5, 0.8125, 0.5, 0.7812, 0.5, 0.7812, 0.5, 0.8125, 0.5, 0.375, 0.5, 0.3438, 0.5, 0.3438, 0.5, 0.375, 0.5, 0.7812, 0.5, 0.75, 0.5, 0.75, 0.5, 0.7812, 0.5, 0.3438, 0.5, 0.3125, 0.5, 0.3125, 0.5, 0.3438, 0.5, 0.75, 0.5, 0.7188, 0.5, 0.7188, 0.5, 0.75, 0.5, 0.3125, 0.5, 0.2812, 0.5, 0.2812, 0.5, 0.3125, 0.5, 0.7188, 0.5, 0.6875, 0.5, 0.6875, 0.5, 0.7188, 0.5, 0.2656, 0.5, 0.25, 0.5, 0.25, 0.5, 0.2656, 0.5, 0.6875, 0.5, 0.6562, 0.5, 0.6562, 0.5, 0.6875, 0.5, 0.9218, 0.3648, 0.9409, 0.3291, 0.9409, 0.3291, 0.9218, 0.3648, 0.1562, 0.5, 0.125, 0.5, 0.125, 0.5, 0.1562, 0.5, 0.5625, 0.5, 0.5312, 0.5, 0.5312, 0.5, 0.5625, 0.5, 0.9688, 0.5, 0.9375, 0.5, 0.9375, 0.5, 0.9688, 0.5, 0.125, 0.5, 0.09375, 0.5, 0.09375, 0.5, 0.125, 0.5, 0.5312, 0.5, 0.5, 0.5, 0.5, 0.5, 0.5312, 0.5, 0.9375, 0.5, 0.9062, 0.5, 0.9062, 0.5, 0.9375, 0.5, 0.09375, 0.5, 0.0625, 0.5, 0.0625, 0.5, 0.09375, 0.5, 0.5, 0.5, 0.4688, 0.5, 0.4688, 0.5, 0.5, 0.5, 0.9062, 0.5, 0.875, 0.5, 0.875, 0.5, 0.9062, 0.5, 0.0625, 0.5, 0.03125, 0.5, 0.03125, 0.5, 0.0625, 0.5, 0.4688, 0.5, 0.4375, 0.5, 0.4375, 0.5, 0.4688, 0.5, 0.875, 0.5, 0.8438, 0.5, 0.8438, 0.5, 0.875, 0.5, 0.03125, 0.5, 0.0, 0.5, 0.0, 0.5, 0.03125, 0.5, 0.4375, 0.5, 0.4062, 0.5, 0.4062, 0.5, 0.4375, 0.5, 0.8438, 0.5, 0.8125, 0.5, 0.8125, 0.5, 0.8438, 0.5, 0.4062, 0.5, 0.375, 0.5, 0.375, 0.5, 0.4062, 0.5, 0.8125, 0.5, 0.7812, 0.5, 0.7812, 0.5, 0.8125, 0.5, 0.375, 0.5, 0.3438, 0.5, 0.3438, 0.5, 0.375, 0.5, 0.7812, 0.5, 0.75, 0.5, 0.75, 0.5, 0.7812, 0.5, 0.3438, 0.5, 0.3125, 0.5, 0.3125, 0.5, 0.3438, 0.5, 0.75, 0.5, 0.7188, 0.5, 0.7188, 0.5, 0.75, 0.5, 0.3125, 0.5, 0.2812, 0.5, 0.2812, 0.5, 0.3125, 0.5, 0.7188, 0.5, 0.6875, 0.5, 0.6875, 0.5, 0.7188, 0.5, 0.2656, 0.5, 0.25, 0.5, 0.25, 0.5, 0.2656, 0.5, 0.6875, 0.5, 0.6562, 0.5, 0.6562, 0.5, 0.6875, 0.5, 0.25, 0.5, 0.2188, 0.5, 0.2188, 0.5, 0.25, 0.5, 0.6562, 0.5, 0.625, 0.5, 0.625, 0.5, 0.6562, 0.5, 0.2188, 0.5, 0.1875, 0.5, 0.1875, 0.5, 0.2188, 0.5, 0.625, 0.5, 0.5938, 0.5, 0.5938, 0.5, 0.625, 0.5, 0.1875, 0.5, 0.1562, 0.5, 0.1562, 0.5, 0.1875, 0.5, 0.5938, 0.5, 0.5625, 0.5, 0.5625, 0.5, 0.5938, 0.5, 0.7903, 0.4526, 0.75, 0.4566, 0.75, 0.49, 0.7968, 0.4854, 0.8291, 0.4409, 0.7903, 0.4526, 0.7968, 0.4854, 0.8418, 0.4717, 0.8648, 0.4218, 0.8291, 0.4409, 0.8418, 0.4717, 0.8833, 0.4496, 0.8961, 0.3961, 0.8648, 0.4218, 0.8833, 0.4496, 0.9197, 0.4197, 0.9218, 0.3648, 0.8961, 0.3961, 0.9197, 0.4197, 0.9496, 0.3833, 0.9409, 0.3291, 0.9218, 0.3648, 0.9496, 0.3833, 0.9717, 0.3418, 0.9526, 0.2903, 0.9409, 0.3291, 0.9717, 0.3418, 0.9854, 0.2968, 0.9566, 0.25, 0.9526, 0.2903, 0.9854, 0.2968, 0.99, 0.25, 0.9526, 0.2097, 0.9566, 0.25, 0.99, 0.25, 0.9854, 0.2032, 0.9409, 0.1709, 0.9526, 0.2097, 0.9854, 0.2032, 0.9717, 0.1582, 0.9218, 0.1352, 0.9409, 0.1709, 0.9717, 0.1582, 0.9496, 0.1167, 0.8961, 0.1039, 0.9218, 0.1352, 0.9496, 0.1167, 0.9197, 0.08029, 0.8648, 0.07823, 0.8961, 0.1039, 0.9197, 0.08029, 0.8833, 0.05045, 0.8291, 0.05913, 0.8648, 0.07823, 0.8833, 0.05045, 0.8418, 0.02827, 0.7903, 0.04738, 0.8291, 0.05913, 0.8418, 0.02827, 0.7968, 0.01461, 0.75, 0.04341, 0.7903, 0.04738, 0.7968, 0.01461, 0.75, 0.01, 0.7097, 0.04738, 0.75, 0.04341, 0.75, 0.01, 0.7032, 0.01461, 0.6709, 0.05913, 0.7097, 0.04738, 0.7032, 0.01461, 0.6582, 0.02827, 0.6352, 0.07823, 0.6709, 0.05913, 0.6582, 0.02827, 0.6167, 0.05045, 0.6039, 0.1039, 0.6352, 0.07823, 0.6167, 0.05045, 0.5803, 0.08029, 0.5782, 0.1352, 0.6039, 0.1039, 0.5803, 0.08029, 0.5504, 0.1167, 0.5591, 0.1709, 0.5782, 0.1352, 0.5504, 0.1167, 0.5283, 0.1582, 0.5474, 0.2097, 0.5591, 0.1709, 0.5283, 0.1582, 0.5146, 0.2032, 0.5454, 0.2298, 0.5474, 0.2097, 0.5146, 0.2032, 0.5123, 0.2266, 0.5474, 0.2903, 0.5434, 0.25, 0.51, 0.25, 0.5146, 0.2968, 0.5591, 0.3291, 0.5474, 0.2903, 0.5146, 0.2968, 0.5283, 0.3418, 0.5782, 0.3648, 0.5591, 0.3291, 0.5283, 0.3418, 0.5504, 0.3833, 0.6039, 0.3961, 0.5782, 0.3648, 0.5504, 0.3833, 0.5803, 0.4197, 0.6352, 0.4218, 0.6039, 0.3961, 0.5803, 0.4197, 0.6167, 0.4496, 0.6709, 0.4409, 0.6352, 0.4218, 0.6167, 0.4496, 0.6582, 0.4717, 0.7097, 0.4526, 0.6709, 0.4409, 0.6582, 0.4717, 0.7032, 0.4854, 0.75, 0.4566, 0.7097, 0.4526, 0.7032, 0.4854, 0.75, 0.49, 0.75, 0.4566, 0.7903, 0.4526, 0.8291, 0.4409, 0.8648, 0.4218, 0.8961, 0.3961, 0.9218, 0.3648, 0.9409, 0.3291, 0.9526, 0.2903, 0.9566, 0.25, 0.9526, 0.2097, 0.9409, 0.1709, 0.9218, 0.1352, 0.8961, 0.1039, 0.8648, 0.07823, 0.8291, 0.05913, 0.7903, 0.04738, 0.75, 0.04341, 0.7097, 0.04738, 0.6709, 0.05913, 0.6352, 0.07823, 0.6039, 0.1039, 0.5782, 0.1352, 0.5591, 0.1709, 0.5474, 0.2097, 0.5454, 0.2298, 0.5434, 0.25, 0.5474, 0.2903, 0.5591, 0.3291, 0.5782, 0.3648, 0.6039, 0.3961, 0.6352, 0.4218, 0.6709, 0.4409, 0.7097, 0.4526, 0.6352, 0.07823, 0.6039, 0.1039, 0.6039, 0.1039, 0.6352, 0.07823, 0.9409, 0.3291, 0.9526, 0.2903, 0.9526, 0.2903, 0.9409, 0.3291, 0.6039, 0.1039, 0.5782, 0.1352, 0.5782, 0.1352, 0.6039, 0.1039, 0.9526, 0.2903, 0.9566, 0.25, 0.9566, 0.25, 0.9526, 0.2903, 0.5782, 0.1352, 0.5591, 0.1709, 0.5591, 0.1709, 0.5782, 0.1352, 0.9566, 0.25, 0.9526, 0.2097, 0.9526, 0.2097, 0.9566, 0.25, 0.5591, 0.1709, 0.5474, 0.2097, 0.5474, 0.2097, 0.5591, 0.1709, 0.9526, 0.2097, 0.9409, 0.1709, 0.9409, 0.1709, 0.9526, 0.2097, 0.5454, 0.2298, 0.5434, 0.25, 0.5434, 0.25, 0.5454, 0.2298, 0.9409, 0.1709, 0.9218, 0.1352, 0.9218, 0.1352, 0.9409, 0.1709, 0.5434, 0.25, 0.5474, 0.2903, 0.5474, 0.2903, 0.5434, 0.25, 0.9218, 0.1352, 0.8961, 0.1039, 0.8961, 0.1039, 0.9218, 0.1352, 0.5474, 0.2903, 0.5591, 0.3291, 0.5591, 0.3291, 0.5474, 0.2903, 0.8961, 0.1039, 0.8648, 0.07823, 0.8648, 0.07823, 0.8961, 0.1039, 0.5591, 0.3291, 0.5782, 0.3648, 0.5782, 0.3648, 0.5591, 0.3291, 0.8648, 0.07823, 0.8291, 0.05913, 0.8291, 0.05913, 0.8648, 0.07823, 0.75, 0.4566, 0.7903, 0.4526, 0.7903, 0.4526, 0.75, 0.4566, 0.5782, 0.3648, 0.6039, 0.3961, 0.6039, 0.3961, 0.5782, 0.3648, 0.8291, 0.05913, 0.7903, 0.04738, 0.7903, 0.04738, 0.8291, 0.05913, 0.7903, 0.4526, 0.8291, 0.4409, 0.8291, 0.4409, 0.7903, 0.4526, 0.6039, 0.3961, 0.6352, 0.4218, 0.6352, 0.4218, 0.6039, 0.3961, 0.7903, 0.04738, 0.75, 0.04341, 0.75, 0.04341, 0.7903, 0.04738, 0.8291, 0.4409, 0.8648, 0.4218, 0.8648, 0.4218, 0.8291, 0.4409, 0.6352, 0.4218, 0.6709, 0.4409, 0.6709, 0.4409, 0.6352, 0.4218, 0.75, 0.04341, 0.7097, 0.04738, 0.7097, 0.04738, 0.75, 0.04341, 0.8648, 0.4218, 0.8961, 0.3961, 0.8961, 0.3961, 0.8648, 0.4218, 0.6709, 0.4409, 0.7097, 0.4526, 0.7097, 0.4526, 0.6709, 0.4409, 0.7097, 0.04738, 0.6709, 0.05913, 0.6709, 0.05913, 0.7097, 0.04738, 0.8961, 0.3961, 0.9218, 0.3648, 0.9218, 0.3648, 0.8961, 0.3961, 0.7097, 0.4526, 0.75, 0.4566, 0.75, 0.4566, 0.7097, 0.4526, 0.6709, 0.05913, 0.6352, 0.07823, 0.6352, 0.07823, 0.6709, 0.05913, 0.5474, 0.2097, 0.5454, 0.2298, 0.5454, 0.2298, 0.5474, 0.2097, 0.5434, 0.25, 0.5454, 0.2298, 0.5123, 0.2266, 0.51, 0.25, 0.2812, 0.5, 0.2656, 0.5, 0.2656, 0.5, 0.2812, 0.5, 0.2812, 0.5, 0.2656, 0.5, 0.2656, 0.5, 0.2812, 0.5, 0.2812, 0.5, 0.2656, 0.5, 0.2656, 0.5, 0.2812, 0.5, 0.2812, 0.6243, 0.2812, 1.0, 0.2656, 1.0, 0.2656, 0.6243, 0.2812, 0.5, 0.2656, 0.5, 0.2656, 0.5, 0.2812, 0.5, 0.2812, 0.5, 0.2656, 0.5, 0.2656, 0.5, 0.2812, 0.5, 1.0, 0.5, 0.9688, 0.5, 0.9688, 0.5, 1.0, 0.5, 1.0, 0.5, 0.9688, 0.5, 0.9688, 0.5, 1.0, 0.5, 0.3125, 0.5, 0.2812, 0.5, 0.2812, 0.5, 0.3125, 0.5, 0.3125, 0.5, 0.2812, 0.5, 0.2812, 0.5, 0.3125, 0.5, 0.5938, 0.5, 0.5625, 0.5, 0.5625, 0.5, 0.5938, 0.5, 0.5938, 0.5, 0.5625, 0.5, 0.5625, 0.5, 0.5938, 0.5, 0.875, 0.5, 0.8438, 0.5, 0.8438, 0.5, 0.875, 0.5, 0.875, 0.5, 0.8438, 0.5, 0.8437, 0.5, 0.875, 0.5, 0.1875, 0.5, 0.1562, 0.5, 0.1562, 0.5, 0.1875, 0.5, 0.1875, 0.5, 0.1562, 0.5, 0.1562, 0.5, 0.1875, 0.5, 0.4688, 0.5, 0.4375, 0.5, 0.4375, 0.5, 0.4687, 0.5, 0.4688, 0.5, 0.4375, 0.5, 0.4375, 0.5, 0.4688, 0.5, 0.75, 0.5, 0.7188, 0.5, 0.7188, 0.5, 0.75, 0.5, 0.75, 0.5, 0.7188, 0.5, 0.7188, 0.5, 0.75, 0.5, 0.0625, 0.5, 0.03125, 0.5, 0.03125, 0.5, 0.0625, 0.5, 0.0625, 0.5, 0.03125, 0.5, 0.03125, 0.5, 0.0625, 0.5, 0.3438, 0.5, 0.3125, 0.5, 0.3125, 0.5, 0.3438, 0.5, 0.3438, 0.5, 0.3125, 0.5, 0.3125, 0.5, 0.3438, 0.5, 0.625, 0.5, 0.5938, 0.5, 0.5938, 0.5, 0.625, 0.5, 0.625, 0.5, 0.5938, 0.5, 0.5938, 0.5, 0.625, 0.5, 0.9062, 0.5, 0.875, 0.5, 0.875, 0.5, 0.9062, 0.5, 0.9063, 0.5, 0.875, 0.5, 0.875, 0.5, 0.9062, 0.5, 0.2188, 0.5, 0.1875, 0.5, 0.1875, 0.5, 0.2188, 0.5, 0.2188, 0.5, 0.1875, 0.5, 0.1875, 0.5, 0.2188, 0.5, 0.7812, 0.5, 0.75, 0.5, 0.75, 0.5, 0.7812, 0.5, 0.7812, 0.5, 0.75, 0.5, 0.75, 0.5, 0.7812, 0.5, 0.09375, 0.5, 0.0625, 0.5, 0.0625, 0.5, 0.09375, 0.5, 0.09375, 0.5, 0.0625, 0.5, 0.0625, 0.5, 0.09375, 0.5, 0.375, 0.5, 0.3438, 0.5, 0.3438, 0.5, 0.375, 0.5, 0.375, 0.5, 0.3438, 0.5, 0.3438, 0.5, 0.375, 0.5, 0.6562, 0.5, 0.625, 0.5, 0.625, 0.5, 0.6562, 0.5, 0.6562, 0.5, 0.625, 0.5, 0.625, 0.5, 0.6562, 0.5, 0.9375, 0.5, 0.9062, 0.5, 0.9062, 0.5, 0.9375, 0.5, 0.9375, 0.5, 0.9063, 0.5, 0.9062, 0.5, 0.9375, 0.5, 0.25, 0.5, 0.2188, 0.5, 0.2188, 0.5, 0.25, 0.5, 0.25, 0.5, 0.2188, 0.5, 0.2188, 0.5, 0.25, 0.5, 0.8125, 0.5, 0.7812, 0.5, 0.7812, 0.5, 0.8125, 0.5, 0.8125, 0.5, 0.7812, 0.5, 0.7812, 0.5, 0.8125, 0.5, 0.125, 0.5, 0.09375, 0.5, 0.09375, 0.5, 0.125, 0.5, 0.125, 0.5, 0.09375, 0.5, 0.09375, 0.5, 0.125, 0.5, 0.4062, 0.5, 0.375, 0.5, 0.375, 0.5, 0.4062, 0.5, 0.4062, 0.5, 0.375, 0.5, 0.375, 0.5, 0.4062, 0.5, 0.6875, 0.5, 0.6562, 0.5, 0.6562, 0.5, 0.6875, 0.5, 0.6875, 0.5, 0.6562, 0.5, 0.6562, 0.5, 0.6875, 0.5, 0.9688, 0.5, 0.9375, 0.5, 0.9375, 0.5, 0.9688, 0.5, 0.9688, 0.5, 0.9375, 0.5, 0.9375, 0.5, 0.9688, 0.5, 0.2656, 0.5, 0.25, 0.5, 0.25, 0.5, 0.2656, 0.5, 0.2656, 0.5, 0.25, 0.5, 0.25, 0.5, 0.2656, 0.5, 0.8438, 0.5, 0.8125, 0.5, 0.8125, 0.5, 0.8438, 0.5, 0.8438, 0.5, 0.8125, 0.5, 0.8125, 0.5, 0.8437, 0.5, 0.1562, 0.5, 0.125, 0.5, 0.125, 0.5, 0.1562, 0.5, 0.1562, 0.5, 0.125, 0.5, 0.125, 0.5, 0.1562, 0.5, 0.4375, 0.5, 0.4062, 0.5, 0.4062, 0.5, 0.4375, 0.5, 0.4375, 0.5, 0.4062, 0.5, 0.4062, 0.5, 0.4375, 0.5, 0.7188, 0.5, 0.6875, 0.5, 0.6875, 0.5, 0.7188, 0.5, 0.7188, 0.5, 0.6875, 0.5, 0.6875, 0.5, 0.7188, 0.5, 0.03125, 0.5, 0.0, 0.5, 0.0, 0.5, 0.03125, 0.5, 0.03125, 0.5, 0.0, 0.5, 0.0, 0.5, 0.03125, 0.5, 0.2812, 0.5, 0.2812, 0.6243, 0.2656, 0.6243, 0.2656, 0.5, 0.03125, 0.5, 0.03125, 0.6243, 0.0, 0.6243, 0.0, 0.5, 0.0625, 0.5, 0.0625, 0.6243, 0.03125, 0.6243, 0.03125, 0.5, 0.09375, 0.5, 0.09375, 0.6243, 0.0625, 0.6243, 0.0625, 0.5, 0.125, 0.5, 0.125, 0.6243, 0.09375, 0.6243, 0.09375, 0.5, 0.1562, 0.5, 0.1562, 0.6243, 0.125, 0.6243, 0.125, 0.5, 0.1875, 0.5, 0.1875, 0.6243, 0.1562, 0.6243, 0.1562, 0.5, 0.2188, 0.5, 0.2188, 0.6243, 0.1875, 0.6243, 0.1875, 0.5, 0.25, 0.5, 0.25, 0.6243, 0.2188, 0.6243, 0.2188, 0.5, 0.2656, 0.5, 0.2656, 0.6243, 0.25, 0.6243, 0.25, 0.5, 0.3125, 0.5, 0.3125, 0.6243, 0.2812, 0.6243, 0.2812, 0.5, 0.3438, 0.5, 0.3438, 0.6243, 0.3125, 0.6243, 0.3125, 0.5, 0.375, 0.5, 0.375, 0.6243, 0.3438, 0.6243, 0.3438, 0.5, 0.4062, 0.5, 0.4062, 0.6243, 0.375, 0.6243, 0.375, 0.5, 0.4375, 0.5, 0.4375, 0.6243, 0.4062, 0.6243, 0.4062, 0.5, 0.4688, 0.5, 0.4688, 0.6243, 0.4375, 0.6243, 0.4375, 0.5, 0.5, 0.5, 0.5, 0.6243, 0.4688, 0.6243, 0.4688, 0.5, 0.5312, 0.5, 0.5312, 0.6243, 0.5, 0.6243, 0.5, 0.5, 0.5625, 0.5, 0.5625, 0.6243, 0.5312, 0.6243, 0.5312, 0.5, 0.5938, 0.5, 0.5938, 0.6243, 0.5625, 0.6243, 0.5625, 0.5, 0.625, 0.5, 0.625, 0.6243, 0.5938, 0.6243, 0.5938, 0.5, 0.6562, 0.5, 0.6562, 0.6243, 0.625, 0.6243, 0.625, 0.5, 0.6875, 0.5, 0.6875, 0.6243, 0.6562, 0.6243, 0.6562, 0.5, 0.7188, 0.5, 0.7188, 0.6243, 0.6875, 0.6243, 0.6875, 0.5, 0.75, 0.5, 0.75, 0.6243, 0.7188, 0.6243, 0.7188, 0.5, 0.7812, 0.5, 0.7812, 0.6243, 0.75, 0.6243, 0.75, 0.5, 0.8125, 0.5, 0.8125, 0.6243, 0.7812, 0.6243, 0.7812, 0.5, 0.8438, 0.5, 0.8438, 0.6243, 0.8125, 0.6243, 0.8125, 0.5, 0.875, 0.5, 0.875, 0.6243, 0.8438, 0.6243, 0.8438, 0.5, 0.9062, 0.5, 0.9062, 0.6243, 0.875, 0.6243, 0.875, 0.5, 0.9375, 0.5, 0.9375, 0.6243, 0.9062, 0.6243, 0.9062, 0.5, 0.9688, 0.5, 0.9687, 0.6243, 0.9375, 0.6243, 0.9375, 0.5, 1.0, 0.5, 1.0, 0.6243, 0.9687, 0.6243, 0.9688, 0.5, 0.03125, 0.5, 0.0, 0.5, 0.0, 0.5, 0.03125, 0.5, 0.7188, 0.5, 0.6875, 0.5, 0.6875, 0.5, 0.7188, 0.5, 0.4375, 0.5, 0.4062, 0.5, 0.4062, 0.5, 0.4375, 0.5, 0.1562, 0.5, 0.125, 0.5, 0.125, 0.5, 0.1562, 0.5, 0.8438, 0.5, 0.8125, 0.5, 0.8125, 0.5, 0.8438, 0.5, 0.2656, 0.5, 0.25, 0.5, 0.25, 0.5, 0.2656, 0.5, 0.9688, 0.5, 0.9375, 0.5, 0.9375, 0.5, 0.9688, 0.5, 0.6875, 0.5, 0.6562, 0.5, 0.6562, 0.5, 0.6875, 0.5, 0.4062, 0.5, 0.375, 0.5, 0.375, 0.5, 0.4062, 0.5, 0.125, 0.5, 0.09375, 0.5, 0.09375, 0.5, 0.125, 0.5, 0.8125, 0.5, 0.7812, 0.5, 0.7812, 0.5, 0.8125, 0.5, 0.25, 0.5, 0.2188, 0.5, 0.2188, 0.5, 0.25, 0.5, 0.9375, 0.5, 0.9062, 0.5, 0.9063, 0.5, 0.9375, 0.5, 0.6562, 0.5, 0.625, 0.5, 0.625, 0.5, 0.6562, 0.5, 0.375, 0.5, 0.3438, 0.5, 0.3438, 0.5, 0.375, 0.5, 0.09375, 0.5, 0.0625, 0.5, 0.0625, 0.5, 0.09375, 0.5, 0.7812, 0.5, 0.75, 0.5, 0.75, 0.5, 0.7812, 0.5, 0.2188, 0.5, 0.1875, 0.5, 0.1875, 0.5, 0.2188, 0.5, 0.9062, 0.5, 0.875, 0.5, 0.875, 0.5, 0.9063, 0.5, 0.625, 0.5, 0.5938, 0.5, 0.5938, 0.5, 0.625, 0.5, 0.3438, 0.5, 0.3125, 0.5, 0.3125, 0.5, 0.3438, 0.5, 0.0625, 0.5, 0.03125, 0.5, 0.03125, 0.5, 0.0625, 0.5, 0.75, 0.5, 0.7188, 0.5, 0.7188, 0.5, 0.75, 0.5, 0.4687, 0.5, 0.4375, 0.5, 0.4375, 0.5, 0.4688, 0.5, 0.1875, 0.5, 0.1562, 0.5, 0.1562, 0.5, 0.1875, 0.5, 0.875, 0.5, 0.8438, 0.5, 0.8438, 0.5, 0.875, 0.5, 0.5938, 0.5, 0.5625, 0.5, 0.5625, 0.5, 0.5938, 0.5, 0.3125, 0.5, 0.2812, 0.5, 0.2812, 0.5, 0.3125, 0.5, 1.0, 0.5, 0.9688, 0.5, 0.9688, 0.5, 1.0, 0.5, 0.2812, 0.5, 0.2656, 0.5, 0.2656, 0.5, 0.2812, 0.5])
me_cylinder_001.materials.append(mat_material_001)
me_cylinder_001.materials.append(mat_material_005)
me_cylinder_001.update()
me_plane = bpy.data.meshes.new('Plane')
me_plane.from_pydata([(-2.449, -1.04, -0.02424), (-1.237, -0.9745, -0.03672), (-2.449, 1.04, -0.02424), (-1.237, 0.9745, -0.03672), (-2.336, 0.921, -0.0254), (-2.336, -0.921, -0.0254), (-1.35, -0.8674, -0.03555), (-1.35, 0.8674, -0.03555)], [], [(5, 6, 7, 4), (5, 4, 2, 0), (6, 5, 0, 1), (7, 6, 1, 3), (4, 7, 3, 2)])
_uv = me_plane.uv_layers.new(name='UVMap')
_uv.uv.foreach_set('vector', [0.09329, 0.05527, 0.9067, 0.05715, 0.9067, 0.9429, 0.09329, 0.9447, 0.09329, 0.05527, 0.09329, 0.9447, 0.0, 1.0, 0.0, 0.0, 0.9067, 0.05715, 0.09329, 0.05527, 0.0, 0.0, 1.0, 0.0, 0.9067, 0.9429, 0.9067, 0.05715, 1.0, 0.0, 1.0, 1.0, 0.09329, 0.9447, 0.9067, 0.9429, 1.0, 1.0, 0.0, 1.0])
me_plane.materials.append(mat_material_006)
me_plane.use_mirror_y = True
me_plane.update()

# ---- objects
ob_light = bpy.data.objects.new('Light', light_light)
ob_camera = bpy.data.objects.new('Camera', cam_camera)
ob_cube = bpy.data.objects.new('Cube', me_cube_001)
ob_cylinder = bpy.data.objects.new('Cylinder', me_cylinder)
ob_cylinder_001 = bpy.data.objects.new('Cylinder.001', me_cylinder_001)
ob_plane = bpy.data.objects.new('Plane', me_plane)

# ---- transforms, parenting, visibility, modifiers, constraints
ob_light.location = (4.076, 1.005, 5.904)
ob_light.rotation_euler = (0.6503, 0.05522, 1.866)
ob_light.lock_rotations_4d = False
ob_light.empty_display_type = 'ARROWS'
ob_light.color = (0.0, 0.0, 0.0, 0.0)
ob_light.lineart.crease_threshold = 0.0
ob_camera.location = (7.359, -6.926, 4.958)
ob_camera.rotation_euler = (1.109, 0.0, 0.8149)
ob_camera.lock_rotations_4d = False
ob_camera.empty_display_type = 'ARROWS'
ob_camera.color = (0.0, 0.0, 0.0, 0.0)
ob_camera.display_type = 'WIRE'
ob_camera.lineart.crease_threshold = 0.0
ob_cube.location = (0.0, 0.0, 0.0)
_m = ob_cube.modifiers.new('Subdivision', 'SUBSURF')
_m.render_levels = 1
_m = ob_cube.modifiers.new('Mirror', 'MIRROR')
_m.use_axis = (False, True, False)
_m.use_clip = True
_m = ob_cube.modifiers.new('Smooth by Angle', 'NODES')
_m.node_group = ng_smooth_by_angle
_m.use_pin_to_last = True
_m.show_group_selector = False
ob_cylinder.location = (2.263, 0.07025, 16.7)
ob_cylinder.rotation_euler = (1.581, -0.0, 0.0)
ob_cylinder.scale = (0.3384, 0.3384, 0.3384)
_m = ob_cylinder.modifiers.new('Mirror', 'MIRROR')
_m.use_axis = (False, False, True)
ob_cylinder_001.location = (-1.921, 0.1002, 11.98)
_m = ob_cylinder_001.modifiers.new('Mirror', 'MIRROR')
_m.use_axis = (True, True, False)
_m = ob_cylinder_001.modifiers.new('Smooth by Angle', 'NODES')
_m.node_group = ng_smooth_by_angle
_m.use_pin_to_last = True
_m.show_group_selector = False
ob_plane.location = (1.971, 1.463, 11.88)
ob_plane.rotation_euler = (-0.0, 1.573, -0.0)
ob_plane.scale = (0.4761, 0.4761, 0.4761)
ob_plane.use_mesh_mirror_y = True

# ---- collection membership
col_collection.objects.link(ob_light)
col_collection.objects.link(ob_camera)
col_collection.objects.link(ob_cube)
col_collection.objects.link(ob_cylinder)
col_collection.objects.link(ob_cylinder_001)
col_collection.objects.link(ob_plane)

# ---- scene / render settings (as saved in the file)
scene.camera = ob_camera
scene.frame_start = 1; scene.frame_end = 250; scene.frame_set(1)
scene.render.engine = 'BLENDER_EEVEE_NEXT'
bpy.context.view_layer.update()
